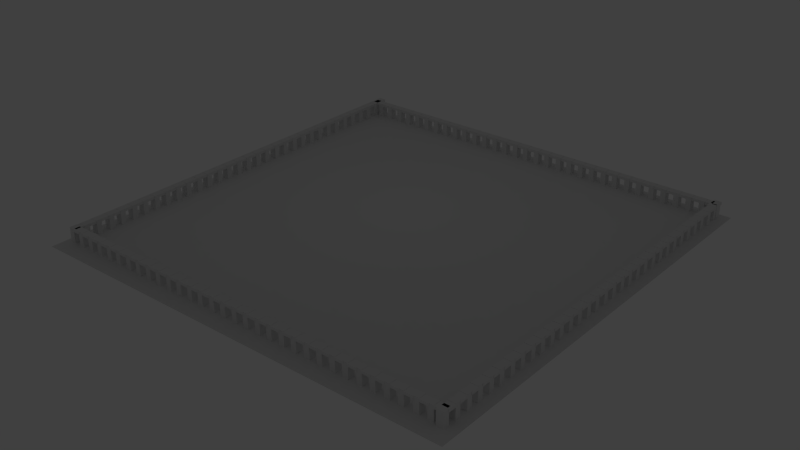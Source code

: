 # Source: simpleWelt.blend  (saved by Blender 2.71.0; exported with 4.5.12 LTS)
import bpy
from mathutils import Matrix  # noqa: F401  (used for matrix-valued properties, if any)

bpy.ops.wm.read_factory_settings(use_empty=True)
scene = bpy.context.scene
scene.name = 'Scene'

# ---- collections
col_collection_1 = bpy.data.collections.new('Collection 1'); scene.collection.children.link(col_collection_1)

# ---- world
world_world = bpy.data.worlds.new('World'); scene.world = world_world
world_world.color = (0.05088, 0.05088, 0.05088)
world_world.use_sun_shadow = False
world_world.sun_shadow_jitter_overblur = 0.0
world_world.cycles.sampling_method = 'MANUAL'
world_world.cycles.sample_map_resolution = 256

# ---- lights
light_lamp = bpy.data.lights.new('Lamp', 'POINT')
light_lamp.transmission_factor = 0.0
light_lamp.cutoff_distance = 30.0
light_lamp.energy = 100.0
light_lamp.shadow_buffer_clip_start = 1.001
light_lamp.shadow_soft_size = 0.1
light_lamp.shadow_maximum_resolution = 0.006
light_lamp.use_absolute_resolution = True
light_lamp.cycles.use_multiple_importance_sampling = False

# ---- meshes
me_plane = bpy.data.meshes.new('Plane')
me_plane.from_pydata([(-1.0, -1.0, 0.0), (1.0, -1.0, 0.0), (-1.0, 1.0, 0.0), (1.0, 1.0, 0.0)], [], [(0, 1, 3, 2)])
me_plane.use_remesh_preserve_volume = False
me_plane.use_remesh_preserve_attributes = False
me_plane.use_mirror_vertex_groups = False
me_plane.update()
me_cube_056 = bpy.data.meshes.new('Cube.056')
me_cube_056.from_pydata([(41.26, -1.0, -1.0), (41.26, -0.06317, -1.0), (41.96, -0.06317, -1.0), (41.96, -1.0, -1.0), (41.26, -1.0, 1.0), (41.26, -0.06317, 1.0), (41.96, -0.06317, 1.0), (41.96, -1.0, 1.0), (42.91, -1.0, -1.0), (42.91, -0.06317, -1.0), (43.61, -0.06317, -1.0), (43.61, -1.0, -1.0), (42.91, -1.0, 1.0), (42.91, -0.06317, 1.0), (43.61, -0.06317, 1.0), (43.61, -1.0, 1.0), (41.83, -1.051, 0.6132), (41.83, -0.1138, 0.6132), (43.05, -0.1138, 0.6132), (43.05, -1.051, 0.6132), (41.83, -1.051, 0.9593), (41.83, -0.1138, 0.9593), (43.05, -0.1138, 0.9593), (43.05, -1.051, 0.9593), (43.54, -1.051, 0.6132), (43.54, -0.1138, 0.6132), (44.76, -0.1138, 0.6132), (44.76, -1.051, 0.6132), (43.54, -1.051, 0.9593), (43.54, -0.1138, 0.9593), (44.76, -0.1138, 0.9593), (44.76, -1.051, 0.9593), (44.66, -1.0, -1.0), (44.66, -0.06317, -1.0), (45.36, -0.06317, -1.0), (45.36, -1.0, -1.0), (44.66, -1.0, 1.0), (44.66, -0.06317, 1.0), (45.36, -0.06317, 1.0), (45.36, -1.0, 1.0), (46.31, -1.0, -1.0), (46.31, -0.06317, -1.0), (47.01, -0.06317, -1.0), (47.01, -1.0, -1.0), (46.31, -1.0, 1.0), (46.31, -0.06317, 1.0), (47.01, -0.06317, 1.0), (47.01, -1.0, 1.0), (46.93, -1.051, 0.6132), (46.93, -0.1138, 0.6132), (48.16, -0.1138, 0.6132), (48.16, -1.051, 0.6132), (46.93, -1.051, 0.9593), (46.93, -0.1138, 0.9593), (48.16, -0.1138, 0.9593), (48.16, -1.051, 0.9593), (45.23, -1.051, 0.6132), (45.23, -0.1138, 0.6132), (46.45, -0.1138, 0.6132), (46.45, -1.051, 0.6132), (45.23, -1.051, 0.9593), (45.23, -0.1138, 0.9593), (46.45, -0.1138, 0.9593), (46.45, -1.051, 0.9593), (48.06, -1.0, -1.0), (48.06, -0.06317, -1.0), (48.76, -0.06317, -1.0), (48.76, -1.0, -1.0), (48.06, -1.0, 1.0), (48.06, -0.06317, 1.0), (48.76, -0.06317, 1.0), (48.76, -1.0, 1.0), (49.71, -1.0, -1.0), (49.71, -0.06317, -1.0), (50.41, -0.06317, -1.0), (50.41, -1.0, -1.0), (49.71, -1.0, 1.0), (49.71, -0.06317, 1.0), (50.41, -0.06317, 1.0), (50.41, -1.0, 1.0), (50.34, -1.051, 0.6132), (50.34, -0.1138, 0.6132), (51.56, -0.1138, 0.6132), (51.56, -1.051, 0.6132), (50.34, -1.051, 0.9593), (50.34, -0.1138, 0.9593), (51.56, -0.1138, 0.9593), (51.56, -1.051, 0.9593), (48.63, -1.051, 0.6132), (48.63, -0.1138, 0.6132), (49.85, -0.1138, 0.6132), (49.85, -1.051, 0.6132), (48.63, -1.051, 0.9593), (48.63, -0.1138, 0.9593), (49.85, -0.1138, 0.9593), (49.85, -1.051, 0.9593), (51.51, -1.0, -1.0), (51.51, -0.06317, -1.0), (52.21, -0.06317, -1.0), (52.21, -1.0, -1.0), (51.51, -1.0, 1.0), (51.51, -0.06317, 1.0), (52.21, -0.06317, 1.0), (52.21, -1.0, 1.0), (53.16, -1.0, -1.0), (53.16, -0.06317, -1.0), (53.86, -0.06317, -1.0), (53.86, -1.0, -1.0), (53.16, -1.0, 1.0), (53.16, -0.06317, 1.0), (53.86, -0.06317, 1.0), (53.86, -1.0, 1.0), (53.79, -1.051, 0.6132), (53.79, -0.1138, 0.6132), (55.01, -0.1138, 0.6132), (55.01, -1.051, 0.6132), (53.79, -1.051, 0.9593), (53.79, -0.1138, 0.9593), (55.01, -0.1138, 0.9593), (55.01, -1.051, 0.9593), (52.09, -1.051, 0.6132), (52.09, -0.1138, 0.6132), (53.31, -0.1138, 0.6132), (53.31, -1.051, 0.6132), (52.09, -1.051, 0.9593), (52.09, -0.1138, 0.9593), (53.31, -0.1138, 0.9593), (53.31, -1.051, 0.9593), (27.64, -1.0, -1.0), (27.64, -0.06317, -1.0), (28.34, -0.06317, -1.0), (28.34, -1.0, -1.0), (27.64, -1.0, 1.0), (27.64, -0.06317, 1.0), (28.34, -0.06317, 1.0), (28.34, -1.0, 1.0), (29.29, -1.0, -1.0), (29.29, -0.06317, -1.0), (29.99, -0.06317, -1.0), (29.99, -1.0, -1.0), (29.29, -1.0, 1.0), (29.29, -0.06317, 1.0), (29.99, -0.06317, 1.0), (29.99, -1.0, 1.0), (29.91, -1.051, 0.6132), (29.91, -0.1138, 0.6132), (31.14, -0.1138, 0.6132), (31.14, -1.051, 0.6132), (29.91, -1.051, 0.9593), (29.91, -0.1138, 0.9593), (31.14, -0.1138, 0.9593), (31.14, -1.051, 0.9593), (31.04, -1.0, -1.0), (31.04, -0.06317, -1.0), (31.74, -0.06317, -1.0), (31.74, -1.0, -1.0), (31.04, -1.0, 1.0), (31.04, -0.06317, 1.0), (31.74, -0.06317, 1.0), (31.74, -1.0, 1.0), (28.21, -1.051, 0.6132), (28.21, -0.1138, 0.6132), (29.43, -0.1138, 0.6132), (29.43, -1.051, 0.6132), (28.21, -1.051, 0.9593), (28.21, -0.1138, 0.9593), (29.43, -0.1138, 0.9593), (29.43, -1.051, 0.9593), (32.69, -1.0, -1.0), (32.69, -0.06317, -1.0), (33.38, -0.06317, -1.0), (33.38, -1.0, -1.0), (32.69, -1.0, 1.0), (32.69, -0.06317, 1.0), (33.38, -0.06317, 1.0), (33.38, -1.0, 1.0), (33.31, -1.051, 0.6132), (33.31, -0.1138, 0.6132), (34.54, -0.1138, 0.6132), (34.54, -1.051, 0.6132), (33.31, -1.051, 0.9593), (33.31, -0.1138, 0.9593), (34.54, -0.1138, 0.9593), (34.54, -1.051, 0.9593), (31.61, -1.051, 0.6132), (31.61, -0.1138, 0.6132), (32.83, -0.1138, 0.6132), (32.83, -1.051, 0.6132), (31.61, -1.051, 0.9593), (31.61, -0.1138, 0.9593), (32.83, -0.1138, 0.9593), (32.83, -1.051, 0.9593), (34.44, -1.0, -1.0), (34.44, -0.06317, -1.0), (35.14, -0.06317, -1.0), (35.14, -1.0, -1.0), (34.44, -1.0, 1.0), (34.44, -0.06317, 1.0), (35.14, -0.06317, 1.0), (35.14, -1.0, 1.0), (36.09, -1.0, -1.0), (36.09, -0.06317, -1.0), (36.79, -0.06317, -1.0), (36.79, -1.0, -1.0), (36.09, -1.0, 1.0), (36.09, -0.06317, 1.0), (36.79, -0.06317, 1.0), (36.79, -1.0, 1.0), (36.71, -1.051, 0.6132), (36.71, -0.1138, 0.6132), (37.94, -0.1138, 0.6132), (37.94, -1.051, 0.6132), (36.71, -1.051, 0.9593), (36.71, -0.1138, 0.9593), (37.94, -0.1138, 0.9593), (37.94, -1.051, 0.9593), (35.01, -1.051, 0.6132), (35.01, -0.1138, 0.6132), (36.23, -0.1138, 0.6132), (36.23, -1.051, 0.6132), (35.01, -1.051, 0.9593), (35.01, -0.1138, 0.9593), (36.23, -0.1138, 0.9593), (36.23, -1.051, 0.9593), (37.89, -1.0, -1.0), (37.89, -0.06317, -1.0), (38.59, -0.06317, -1.0), (38.59, -1.0, -1.0), (37.89, -1.0, 1.0), (37.89, -0.06317, 1.0), (38.59, -0.06317, 1.0), (38.59, -1.0, 1.0), (39.54, -1.0, -1.0), (39.54, -0.06317, -1.0), (40.24, -0.06317, -1.0), (40.24, -1.0, -1.0), (39.54, -1.0, 1.0), (39.54, -0.06317, 1.0), (40.24, -0.06317, 1.0), (40.24, -1.0, 1.0), (40.17, -1.051, 0.6132), (40.17, -0.1138, 0.6132), (41.39, -0.1138, 0.6132), (41.39, -1.051, 0.6132), (40.17, -1.051, 0.9593), (40.17, -0.1138, 0.9593), (41.39, -0.1138, 0.9593), (41.39, -1.051, 0.9593), (38.46, -1.051, 0.6132), (38.46, -0.1138, 0.6132), (39.69, -0.1138, 0.6132), (39.69, -1.051, 0.6132), (38.46, -1.051, 0.9593), (38.46, -0.1138, 0.9593), (39.69, -0.1138, 0.9593), (39.69, -1.051, 0.9593), (13.98, -1.0, -1.0), (13.98, -0.06317, -1.0), (14.68, -0.06317, -1.0), (14.68, -1.0, -1.0), (13.98, -1.0, 1.0), (13.98, -0.06317, 1.0), (14.68, -0.06317, 1.0), (14.68, -1.0, 1.0), (15.63, -1.0, -1.0), (15.63, -0.06317, -1.0), (16.33, -0.06317, -1.0), (16.33, -1.0, -1.0), (15.63, -1.0, 1.0), (15.63, -0.06317, 1.0), (16.33, -0.06317, 1.0), (16.33, -1.0, 1.0), (16.26, -1.051, 0.6132), (16.26, -0.1138, 0.6132), (17.48, -0.1138, 0.6132), (17.48, -1.051, 0.6132), (16.26, -1.051, 0.9593), (16.26, -0.1138, 0.9593), (17.48, -0.1138, 0.9593), (17.48, -1.051, 0.9593), (17.38, -1.0, -1.0), (17.38, -0.06317, -1.0), (18.08, -0.06317, -1.0), (18.08, -1.0, -1.0), (17.38, -1.0, 1.0), (17.38, -0.06317, 1.0), (18.08, -0.06317, 1.0), (18.08, -1.0, 1.0), (14.56, -1.051, 0.6132), (14.56, -0.1138, 0.6132), (15.78, -0.1138, 0.6132), (15.78, -1.051, 0.6132), (14.56, -1.051, 0.9593), (14.56, -0.1138, 0.9593), (15.78, -0.1138, 0.9593), (15.78, -1.051, 0.9593), (19.03, -1.0, -1.0), (19.03, -0.06317, -1.0), (19.73, -0.06317, -1.0), (19.73, -1.0, -1.0), (19.03, -1.0, 1.0), (19.03, -0.06317, 1.0), (19.73, -0.06317, 1.0), (19.73, -1.0, 1.0), (19.66, -1.051, 0.6132), (19.66, -0.1138, 0.6132), (20.88, -0.1138, 0.6132), (20.88, -1.051, 0.6132), (19.66, -1.051, 0.9593), (19.66, -0.1138, 0.9593), (20.88, -0.1138, 0.9593), (20.88, -1.051, 0.9593), (17.95, -1.051, 0.6132), (17.95, -0.1138, 0.6132), (19.18, -0.1138, 0.6132), (19.18, -1.051, 0.6132), (17.95, -1.051, 0.9593), (17.95, -0.1138, 0.9593), (19.18, -0.1138, 0.9593), (19.18, -1.051, 0.9593), (20.78, -1.0, -1.0), (20.78, -0.06317, -1.0), (21.48, -0.06317, -1.0), (21.48, -1.0, -1.0), (20.78, -1.0, 1.0), (20.78, -0.06317, 1.0), (21.48, -0.06317, 1.0), (21.48, -1.0, 1.0), (22.43, -1.0, -1.0), (22.43, -0.06317, -1.0), (23.13, -0.06317, -1.0), (23.13, -1.0, -1.0), (22.43, -1.0, 1.0), (22.43, -0.06317, 1.0), (23.13, -0.06317, 1.0), (23.13, -1.0, 1.0), (23.06, -1.051, 0.6132), (23.06, -0.1138, 0.6132), (24.28, -0.1138, 0.6132), (24.28, -1.051, 0.6132), (23.06, -1.051, 0.9593), (23.06, -0.1138, 0.9593), (24.28, -0.1138, 0.9593), (24.28, -1.051, 0.9593), (21.36, -1.051, 0.6132), (21.36, -0.1138, 0.6132), (22.58, -0.1138, 0.6132), (22.58, -1.051, 0.6132), (21.36, -1.051, 0.9593), (21.36, -0.1138, 0.9593), (22.58, -0.1138, 0.9593), (22.58, -1.051, 0.9593), (24.24, -1.0, -1.0), (24.24, -0.06317, -1.0), (24.94, -0.06317, -1.0), (24.94, -1.0, -1.0), (24.24, -1.0, 1.0), (24.24, -0.06317, 1.0), (24.94, -0.06317, 1.0), (24.94, -1.0, 1.0), (25.89, -1.0, -1.0), (25.89, -0.06317, -1.0), (26.59, -0.06317, -1.0), (26.59, -1.0, -1.0), (25.89, -1.0, 1.0), (25.89, -0.06317, 1.0), (26.59, -0.06317, 1.0), (26.59, -1.0, 1.0), (26.51, -1.051, 0.6132), (26.51, -0.1138, 0.6132), (27.74, -0.1138, 0.6132), (27.74, -1.051, 0.6132), (26.51, -1.051, 0.9593), (26.51, -0.1138, 0.9593), (27.74, -0.1138, 0.9593), (27.74, -1.051, 0.9593), (24.81, -1.051, 0.6132), (24.81, -0.1138, 0.6132), (26.03, -0.1138, 0.6132), (26.03, -1.051, 0.6132), (24.81, -1.051, 0.9593), (24.81, -0.1138, 0.9593), (26.03, -0.1138, 0.9593), (26.03, -1.051, 0.9593), (0.3015, -1.0, -1.0), (0.3015, -0.06317, -1.0), (1.0, -0.06317, -1.0), (1.0, -1.0, -1.0), (0.3015, -1.0, 1.0), (0.3015, -0.06317, 1.0), (1.0, -0.06317, 1.0), (1.0, -1.0, 1.0), (1.951, -1.0, -1.0), (1.951, -0.06317, -1.0), (2.649, -0.06317, -1.0), (2.649, -1.0, -1.0), (1.951, -1.0, 1.0), (1.951, -0.06317, 1.0), (2.649, -0.06317, 1.0), (2.649, -1.0, 1.0), (2.577, -1.051, 0.6132), (2.577, -0.1138, 0.6132), (3.801, -0.1138, 0.6132), (3.801, -1.051, 0.6132), (2.577, -1.051, 0.9593), (2.577, -0.1138, 0.9593), (3.801, -0.1138, 0.9593), (3.801, -1.051, 0.9593), (3.7, -1.0, -1.0), (3.7, -0.06317, -1.0), (4.398, -0.06317, -1.0), (4.398, -1.0, -1.0), (3.7, -1.0, 1.0), (3.7, -0.06317, 1.0), (4.398, -0.06317, 1.0), (4.398, -1.0, 1.0), (0.8726, -1.051, 0.6132), (0.8726, -0.1138, 0.6132), (2.096, -0.1138, 0.6132), (2.096, -1.051, 0.6132), (0.8726, -1.051, 0.9593), (0.8726, -0.1138, 0.9593), (2.096, -0.1138, 0.9593), (2.096, -1.051, 0.9593), (5.349, -1.0, -1.0), (5.349, -0.06317, -1.0), (6.047, -0.06317, -1.0), (6.047, -1.0, -1.0), (5.349, -1.0, 1.0), (5.349, -0.06317, 1.0), (6.047, -0.06317, 1.0), (6.047, -1.0, 1.0), (5.975, -1.051, 0.6132), (5.975, -0.1138, 0.6132), (7.199, -0.1138, 0.6132), (7.199, -1.051, 0.6132), (5.975, -1.051, 0.9593), (5.975, -0.1138, 0.9593), (7.199, -0.1138, 0.9593), (7.199, -1.051, 0.9593), (4.271, -1.051, 0.6132), (4.271, -0.1138, 0.6132), (5.495, -0.1138, 0.6132), (5.495, -1.051, 0.6132), (4.271, -1.051, 0.9593), (4.271, -0.1138, 0.9593), (5.495, -0.1138, 0.9593), (5.495, -1.051, 0.9593), (7.101, -1.0, -1.0), (7.101, -0.06317, -1.0), (7.8, -0.06317, -1.0), (7.8, -1.0, -1.0), (7.101, -1.0, 1.0), (7.101, -0.06317, 1.0), (7.8, -0.06317, 1.0), (7.8, -1.0, 1.0), (8.751, -1.0, -1.0), (8.751, -0.06317, -1.0), (9.449, -0.06317, -1.0), (9.449, -1.0, -1.0), (8.751, -1.0, 1.0), (8.751, -0.06317, 1.0), (9.449, -0.06317, 1.0), (9.449, -1.0, 1.0), (9.377, -1.051, 0.6132), (9.377, -0.1138, 0.6132), (10.6, -0.1138, 0.6132), (10.6, -1.051, 0.6132), (9.377, -1.051, 0.9593), (9.377, -0.1138, 0.9593), (10.6, -0.1138, 0.9593), (10.6, -1.051, 0.9593), (7.673, -1.051, 0.6132), (7.673, -0.1138, 0.6132), (8.896, -0.1138, 0.6132), (8.896, -1.051, 0.6132), (7.673, -1.051, 0.9593), (7.673, -0.1138, 0.9593), (8.896, -0.1138, 0.9593), (8.896, -1.051, 0.9593), (10.56, -1.0, -1.0), (10.56, -0.06317, -1.0), (11.25, -0.06317, -1.0), (11.25, -1.0, -1.0), (10.56, -1.0, 1.0), (10.56, -0.06317, 1.0), (11.25, -0.06317, 1.0), (11.25, -1.0, 1.0), (12.21, -1.0, -1.0), (12.21, -0.06317, -1.0), (12.9, -0.06317, -1.0), (12.9, -1.0, -1.0), (12.21, -1.0, 1.0), (12.21, -0.06317, 1.0), (12.9, -0.06317, 1.0), (12.9, -1.0, 1.0), (12.83, -1.051, 0.6132), (12.83, -0.1138, 0.6132), (14.06, -0.1138, 0.6132), (14.06, -1.051, 0.6132), (12.83, -1.051, 0.9593), (12.83, -0.1138, 0.9593), (14.06, -0.1138, 0.9593), (14.06, -1.051, 0.9593), (11.13, -1.051, 0.6132), (11.13, -0.1138, 0.6132), (12.35, -0.1138, 0.6132), (12.35, -1.051, 0.6132), (11.13, -1.051, 0.9593), (11.13, -0.1138, 0.9593), (12.35, -0.1138, 0.9593), (12.35, -1.051, 0.9593)], [], [(4, 5, 1, 0), (5, 6, 2, 1), (6, 7, 3, 2), (7, 4, 0, 3), (0, 1, 2, 3), (7, 6, 5, 4), (12, 13, 9, 8), (13, 14, 10, 9), (14, 15, 11, 10), (15, 12, 8, 11), (8, 9, 10, 11), (15, 14, 13, 12), (20, 21, 17, 16), (21, 22, 18, 17), (22, 23, 19, 18), (23, 20, 16, 19), (16, 17, 18, 19), (23, 22, 21, 20), (28, 29, 25, 24), (29, 30, 26, 25), (30, 31, 27, 26), (31, 28, 24, 27), (24, 25, 26, 27), (31, 30, 29, 28), (36, 37, 33, 32), (37, 38, 34, 33), (38, 39, 35, 34), (39, 36, 32, 35), (32, 33, 34, 35), (39, 38, 37, 36), (44, 45, 41, 40), (45, 46, 42, 41), (46, 47, 43, 42), (47, 44, 40, 43), (40, 41, 42, 43), (47, 46, 45, 44), (52, 53, 49, 48), (53, 54, 50, 49), (54, 55, 51, 50), (55, 52, 48, 51), (48, 49, 50, 51), (55, 54, 53, 52), (60, 61, 57, 56), (61, 62, 58, 57), (62, 63, 59, 58), (63, 60, 56, 59), (56, 57, 58, 59), (63, 62, 61, 60), (68, 69, 65, 64), (69, 70, 66, 65), (70, 71, 67, 66), (71, 68, 64, 67), (64, 65, 66, 67), (71, 70, 69, 68), (76, 77, 73, 72), (77, 78, 74, 73), (78, 79, 75, 74), (79, 76, 72, 75), (72, 73, 74, 75), (79, 78, 77, 76), (84, 85, 81, 80), (85, 86, 82, 81), (86, 87, 83, 82), (87, 84, 80, 83), (80, 81, 82, 83), (87, 86, 85, 84), (92, 93, 89, 88), (93, 94, 90, 89), (94, 95, 91, 90), (95, 92, 88, 91), (88, 89, 90, 91), (95, 94, 93, 92), (100, 101, 97, 96), (101, 102, 98, 97), (102, 103, 99, 98), (103, 100, 96, 99), (96, 97, 98, 99), (103, 102, 101, 100), (108, 109, 105, 104), (109, 110, 106, 105), (110, 111, 107, 106), (111, 108, 104, 107), (104, 105, 106, 107), (111, 110, 109, 108), (116, 117, 113, 112), (117, 118, 114, 113), (118, 119, 115, 114), (119, 116, 112, 115), (112, 113, 114, 115), (119, 118, 117, 116), (124, 125, 121, 120), (125, 126, 122, 121), (126, 127, 123, 122), (127, 124, 120, 123), (120, 121, 122, 123), (127, 126, 125, 124), (132, 133, 129, 128), (133, 134, 130, 129), (134, 135, 131, 130), (135, 132, 128, 131), (128, 129, 130, 131), (135, 134, 133, 132), (140, 141, 137, 136), (141, 142, 138, 137), (142, 143, 139, 138), (143, 140, 136, 139), (136, 137, 138, 139), (143, 142, 141, 140), (148, 149, 145, 144), (149, 150, 146, 145), (150, 151, 147, 146), (151, 148, 144, 147), (144, 145, 146, 147), (151, 150, 149, 148), (156, 157, 153, 152), (157, 158, 154, 153), (158, 159, 155, 154), (159, 156, 152, 155), (152, 153, 154, 155), (159, 158, 157, 156), (164, 165, 161, 160), (165, 166, 162, 161), (166, 167, 163, 162), (167, 164, 160, 163), (160, 161, 162, 163), (167, 166, 165, 164), (172, 173, 169, 168), (173, 174, 170, 169), (174, 175, 171, 170), (175, 172, 168, 171), (168, 169, 170, 171), (175, 174, 173, 172), (180, 181, 177, 176), (181, 182, 178, 177), (182, 183, 179, 178), (183, 180, 176, 179), (176, 177, 178, 179), (183, 182, 181, 180), (188, 189, 185, 184), (189, 190, 186, 185), (190, 191, 187, 186), (191, 188, 184, 187), (184, 185, 186, 187), (191, 190, 189, 188), (196, 197, 193, 192), (197, 198, 194, 193), (198, 199, 195, 194), (199, 196, 192, 195), (192, 193, 194, 195), (199, 198, 197, 196), (204, 205, 201, 200), (205, 206, 202, 201), (206, 207, 203, 202), (207, 204, 200, 203), (200, 201, 202, 203), (207, 206, 205, 204), (212, 213, 209, 208), (213, 214, 210, 209), (214, 215, 211, 210), (215, 212, 208, 211), (208, 209, 210, 211), (215, 214, 213, 212), (220, 221, 217, 216), (221, 222, 218, 217), (222, 223, 219, 218), (223, 220, 216, 219), (216, 217, 218, 219), (223, 222, 221, 220), (228, 229, 225, 224), (229, 230, 226, 225), (230, 231, 227, 226), (231, 228, 224, 227), (224, 225, 226, 227), (231, 230, 229, 228), (236, 237, 233, 232), (237, 238, 234, 233), (238, 239, 235, 234), (239, 236, 232, 235), (232, 233, 234, 235), (239, 238, 237, 236), (244, 245, 241, 240), (245, 246, 242, 241), (246, 247, 243, 242), (247, 244, 240, 243), (240, 241, 242, 243), (247, 246, 245, 244), (252, 253, 249, 248), (253, 254, 250, 249), (254, 255, 251, 250), (255, 252, 248, 251), (248, 249, 250, 251), (255, 254, 253, 252), (260, 261, 257, 256), (261, 262, 258, 257), (262, 263, 259, 258), (263, 260, 256, 259), (256, 257, 258, 259), (263, 262, 261, 260), (268, 269, 265, 264), (269, 270, 266, 265), (270, 271, 267, 266), (271, 268, 264, 267), (264, 265, 266, 267), (271, 270, 269, 268), (276, 277, 273, 272), (277, 278, 274, 273), (278, 279, 275, 274), (279, 276, 272, 275), (272, 273, 274, 275), (279, 278, 277, 276), (284, 285, 281, 280), (285, 286, 282, 281), (286, 287, 283, 282), (287, 284, 280, 283), (280, 281, 282, 283), (287, 286, 285, 284), (292, 293, 289, 288), (293, 294, 290, 289), (294, 295, 291, 290), (295, 292, 288, 291), (288, 289, 290, 291), (295, 294, 293, 292), (300, 301, 297, 296), (301, 302, 298, 297), (302, 303, 299, 298), (303, 300, 296, 299), (296, 297, 298, 299), (303, 302, 301, 300), (308, 309, 305, 304), (309, 310, 306, 305), (310, 311, 307, 306), (311, 308, 304, 307), (304, 305, 306, 307), (311, 310, 309, 308), (316, 317, 313, 312), (317, 318, 314, 313), (318, 319, 315, 314), (319, 316, 312, 315), (312, 313, 314, 315), (319, 318, 317, 316), (324, 325, 321, 320), (325, 326, 322, 321), (326, 327, 323, 322), (327, 324, 320, 323), (320, 321, 322, 323), (327, 326, 325, 324), (332, 333, 329, 328), (333, 334, 330, 329), (334, 335, 331, 330), (335, 332, 328, 331), (328, 329, 330, 331), (335, 334, 333, 332), (340, 341, 337, 336), (341, 342, 338, 337), (342, 343, 339, 338), (343, 340, 336, 339), (336, 337, 338, 339), (343, 342, 341, 340), (348, 349, 345, 344), (349, 350, 346, 345), (350, 351, 347, 346), (351, 348, 344, 347), (344, 345, 346, 347), (351, 350, 349, 348), (356, 357, 353, 352), (357, 358, 354, 353), (358, 359, 355, 354), (359, 356, 352, 355), (352, 353, 354, 355), (359, 358, 357, 356), (364, 365, 361, 360), (365, 366, 362, 361), (366, 367, 363, 362), (367, 364, 360, 363), (360, 361, 362, 363), (367, 366, 365, 364), (372, 373, 369, 368), (373, 374, 370, 369), (374, 375, 371, 370), (375, 372, 368, 371), (368, 369, 370, 371), (375, 374, 373, 372), (380, 381, 377, 376), (381, 382, 378, 377), (382, 383, 379, 378), (383, 380, 376, 379), (376, 377, 378, 379), (383, 382, 381, 380), (388, 389, 385, 384), (389, 390, 386, 385), (390, 391, 387, 386), (391, 388, 384, 387), (384, 385, 386, 387), (391, 390, 389, 388), (396, 397, 393, 392), (397, 398, 394, 393), (398, 399, 395, 394), (399, 396, 392, 395), (392, 393, 394, 395), (399, 398, 397, 396), (404, 405, 401, 400), (405, 406, 402, 401), (406, 407, 403, 402), (407, 404, 400, 403), (400, 401, 402, 403), (407, 406, 405, 404), (412, 413, 409, 408), (413, 414, 410, 409), (414, 415, 411, 410), (415, 412, 408, 411), (408, 409, 410, 411), (415, 414, 413, 412), (420, 421, 417, 416), (421, 422, 418, 417), (422, 423, 419, 418), (423, 420, 416, 419), (416, 417, 418, 419), (423, 422, 421, 420), (428, 429, 425, 424), (429, 430, 426, 425), (430, 431, 427, 426), (431, 428, 424, 427), (424, 425, 426, 427), (431, 430, 429, 428), (436, 437, 433, 432), (437, 438, 434, 433), (438, 439, 435, 434), (439, 436, 432, 435), (432, 433, 434, 435), (439, 438, 437, 436), (444, 445, 441, 440), (445, 446, 442, 441), (446, 447, 443, 442), (447, 444, 440, 443), (440, 441, 442, 443), (447, 446, 445, 444), (452, 453, 449, 448), (453, 454, 450, 449), (454, 455, 451, 450), (455, 452, 448, 451), (448, 449, 450, 451), (455, 454, 453, 452), (460, 461, 457, 456), (461, 462, 458, 457), (462, 463, 459, 458), (463, 460, 456, 459), (456, 457, 458, 459), (463, 462, 461, 460), (468, 469, 465, 464), (469, 470, 466, 465), (470, 471, 467, 466), (471, 468, 464, 467), (464, 465, 466, 467), (471, 470, 469, 468), (476, 477, 473, 472), (477, 478, 474, 473), (478, 479, 475, 474), (479, 476, 472, 475), (472, 473, 474, 475), (479, 478, 477, 476), (484, 485, 481, 480), (485, 486, 482, 481), (486, 487, 483, 482), (487, 484, 480, 483), (480, 481, 482, 483), (487, 486, 485, 484), (492, 493, 489, 488), (493, 494, 490, 489), (494, 495, 491, 490), (495, 492, 488, 491), (488, 489, 490, 491), (495, 494, 493, 492), (500, 501, 497, 496), (501, 502, 498, 497), (502, 503, 499, 498), (503, 500, 496, 499), (496, 497, 498, 499), (503, 502, 501, 500), (508, 509, 505, 504), (509, 510, 506, 505), (510, 511, 507, 506), (511, 508, 504, 507), (504, 505, 506, 507), (511, 510, 509, 508)])
me_cube_056.use_remesh_preserve_volume = False
me_cube_056.use_remesh_preserve_attributes = False
me_cube_056.use_mirror_vertex_groups = False
me_cube_056.update()
me_cube_072 = bpy.data.meshes.new('Cube.072')
me_cube_072.from_pydata([(41.26, -1.0, -1.0), (41.26, -0.06317, -1.0), (41.96, -0.06317, -1.0), (41.96, -1.0, -1.0), (41.26, -1.0, 1.0), (41.26, -0.06317, 1.0), (41.96, -0.06317, 1.0), (41.96, -1.0, 1.0), (42.91, -1.0, -1.0), (42.91, -0.06317, -1.0), (43.61, -0.06317, -1.0), (43.61, -1.0, -1.0), (42.91, -1.0, 1.0), (42.91, -0.06317, 1.0), (43.61, -0.06317, 1.0), (43.61, -1.0, 1.0), (41.83, -1.051, 0.6132), (41.83, -0.1138, 0.6132), (43.05, -0.1138, 0.6132), (43.05, -1.051, 0.6132), (41.83, -1.051, 0.9593), (41.83, -0.1138, 0.9593), (43.05, -0.1138, 0.9593), (43.05, -1.051, 0.9593), (43.54, -1.051, 0.6132), (43.54, -0.1138, 0.6132), (44.76, -0.1138, 0.6132), (44.76, -1.051, 0.6132), (43.54, -1.051, 0.9593), (43.54, -0.1138, 0.9593), (44.76, -0.1138, 0.9593), (44.76, -1.051, 0.9593), (44.66, -1.0, -1.0), (44.66, -0.06317, -1.0), (45.36, -0.06317, -1.0), (45.36, -1.0, -1.0), (44.66, -1.0, 1.0), (44.66, -0.06317, 1.0), (45.36, -0.06317, 1.0), (45.36, -1.0, 1.0), (46.31, -1.0, -1.0), (46.31, -0.06317, -1.0), (47.01, -0.06317, -1.0), (47.01, -1.0, -1.0), (46.31, -1.0, 1.0), (46.31, -0.06317, 1.0), (47.01, -0.06317, 1.0), (47.01, -1.0, 1.0), (46.93, -1.051, 0.6132), (46.93, -0.1138, 0.6132), (48.16, -0.1138, 0.6132), (48.16, -1.051, 0.6132), (46.93, -1.051, 0.9593), (46.93, -0.1138, 0.9593), (48.16, -0.1138, 0.9593), (48.16, -1.051, 0.9593), (45.23, -1.051, 0.6132), (45.23, -0.1138, 0.6132), (46.45, -0.1138, 0.6132), (46.45, -1.051, 0.6132), (45.23, -1.051, 0.9593), (45.23, -0.1138, 0.9593), (46.45, -0.1138, 0.9593), (46.45, -1.051, 0.9593), (48.06, -1.0, -1.0), (48.06, -0.06317, -1.0), (48.76, -0.06317, -1.0), (48.76, -1.0, -1.0), (48.06, -1.0, 1.0), (48.06, -0.06317, 1.0), (48.76, -0.06317, 1.0), (48.76, -1.0, 1.0), (49.71, -1.0, -1.0), (49.71, -0.06317, -1.0), (50.41, -0.06317, -1.0), (50.41, -1.0, -1.0), (49.71, -1.0, 1.0), (49.71, -0.06317, 1.0), (50.41, -0.06317, 1.0), (50.41, -1.0, 1.0), (50.34, -1.051, 0.6132), (50.34, -0.1138, 0.6132), (51.56, -0.1138, 0.6132), (51.56, -1.051, 0.6132), (50.34, -1.051, 0.9593), (50.34, -0.1138, 0.9593), (51.56, -0.1138, 0.9593), (51.56, -1.051, 0.9593), (48.63, -1.051, 0.6132), (48.63, -0.1138, 0.6132), (49.85, -0.1138, 0.6132), (49.85, -1.051, 0.6132), (48.63, -1.051, 0.9593), (48.63, -0.1138, 0.9593), (49.85, -0.1138, 0.9593), (49.85, -1.051, 0.9593), (51.51, -1.0, -1.0), (51.51, -0.06317, -1.0), (52.21, -0.06317, -1.0), (52.21, -1.0, -1.0), (51.51, -1.0, 1.0), (51.51, -0.06317, 1.0), (52.21, -0.06317, 1.0), (52.21, -1.0, 1.0), (53.16, -1.0, -1.0), (53.16, -0.06317, -1.0), (53.86, -0.06317, -1.0), (53.86, -1.0, -1.0), (53.16, -1.0, 1.0), (53.16, -0.06317, 1.0), (53.86, -0.06317, 1.0), (53.86, -1.0, 1.0), (53.79, -1.051, 0.6132), (53.79, -0.1138, 0.6132), (55.01, -0.1138, 0.6132), (55.01, -1.051, 0.6132), (53.79, -1.051, 0.9593), (53.79, -0.1138, 0.9593), (55.01, -0.1138, 0.9593), (55.01, -1.051, 0.9593), (52.09, -1.051, 0.6132), (52.09, -0.1138, 0.6132), (53.31, -0.1138, 0.6132), (53.31, -1.051, 0.6132), (52.09, -1.051, 0.9593), (52.09, -0.1138, 0.9593), (53.31, -0.1138, 0.9593), (53.31, -1.051, 0.9593), (27.64, -1.0, -1.0), (27.64, -0.06317, -1.0), (28.34, -0.06317, -1.0), (28.34, -1.0, -1.0), (27.64, -1.0, 1.0), (27.64, -0.06317, 1.0), (28.34, -0.06317, 1.0), (28.34, -1.0, 1.0), (29.29, -1.0, -1.0), (29.29, -0.06317, -1.0), (29.99, -0.06317, -1.0), (29.99, -1.0, -1.0), (29.29, -1.0, 1.0), (29.29, -0.06317, 1.0), (29.99, -0.06317, 1.0), (29.99, -1.0, 1.0), (29.91, -1.051, 0.6132), (29.91, -0.1138, 0.6132), (31.14, -0.1138, 0.6132), (31.14, -1.051, 0.6132), (29.91, -1.051, 0.9593), (29.91, -0.1138, 0.9593), (31.14, -0.1138, 0.9593), (31.14, -1.051, 0.9593), (31.04, -1.0, -1.0), (31.04, -0.06317, -1.0), (31.74, -0.06317, -1.0), (31.74, -1.0, -1.0), (31.04, -1.0, 1.0), (31.04, -0.06317, 1.0), (31.74, -0.06317, 1.0), (31.74, -1.0, 1.0), (28.21, -1.051, 0.6132), (28.21, -0.1138, 0.6132), (29.43, -0.1138, 0.6132), (29.43, -1.051, 0.6132), (28.21, -1.051, 0.9593), (28.21, -0.1138, 0.9593), (29.43, -0.1138, 0.9593), (29.43, -1.051, 0.9593), (32.69, -1.0, -1.0), (32.69, -0.06317, -1.0), (33.38, -0.06317, -1.0), (33.38, -1.0, -1.0), (32.69, -1.0, 1.0), (32.69, -0.06317, 1.0), (33.38, -0.06317, 1.0), (33.38, -1.0, 1.0), (33.31, -1.051, 0.6132), (33.31, -0.1138, 0.6132), (34.54, -0.1138, 0.6132), (34.54, -1.051, 0.6132), (33.31, -1.051, 0.9593), (33.31, -0.1138, 0.9593), (34.54, -0.1138, 0.9593), (34.54, -1.051, 0.9593), (31.61, -1.051, 0.6132), (31.61, -0.1138, 0.6132), (32.83, -0.1138, 0.6132), (32.83, -1.051, 0.6132), (31.61, -1.051, 0.9593), (31.61, -0.1138, 0.9593), (32.83, -0.1138, 0.9593), (32.83, -1.051, 0.9593), (34.44, -1.0, -1.0), (34.44, -0.06317, -1.0), (35.14, -0.06317, -1.0), (35.14, -1.0, -1.0), (34.44, -1.0, 1.0), (34.44, -0.06317, 1.0), (35.14, -0.06317, 1.0), (35.14, -1.0, 1.0), (36.09, -1.0, -1.0), (36.09, -0.06317, -1.0), (36.79, -0.06317, -1.0), (36.79, -1.0, -1.0), (36.09, -1.0, 1.0), (36.09, -0.06317, 1.0), (36.79, -0.06317, 1.0), (36.79, -1.0, 1.0), (36.71, -1.051, 0.6132), (36.71, -0.1138, 0.6132), (37.94, -0.1138, 0.6132), (37.94, -1.051, 0.6132), (36.71, -1.051, 0.9593), (36.71, -0.1138, 0.9593), (37.94, -0.1138, 0.9593), (37.94, -1.051, 0.9593), (35.01, -1.051, 0.6132), (35.01, -0.1138, 0.6132), (36.23, -0.1138, 0.6132), (36.23, -1.051, 0.6132), (35.01, -1.051, 0.9593), (35.01, -0.1138, 0.9593), (36.23, -0.1138, 0.9593), (36.23, -1.051, 0.9593), (37.89, -1.0, -1.0), (37.89, -0.06317, -1.0), (38.59, -0.06317, -1.0), (38.59, -1.0, -1.0), (37.89, -1.0, 1.0), (37.89, -0.06317, 1.0), (38.59, -0.06317, 1.0), (38.59, -1.0, 1.0), (39.54, -1.0, -1.0), (39.54, -0.06317, -1.0), (40.24, -0.06317, -1.0), (40.24, -1.0, -1.0), (39.54, -1.0, 1.0), (39.54, -0.06317, 1.0), (40.24, -0.06317, 1.0), (40.24, -1.0, 1.0), (40.17, -1.051, 0.6132), (40.17, -0.1138, 0.6132), (41.39, -0.1138, 0.6132), (41.39, -1.051, 0.6132), (40.17, -1.051, 0.9593), (40.17, -0.1138, 0.9593), (41.39, -0.1138, 0.9593), (41.39, -1.051, 0.9593), (38.46, -1.051, 0.6132), (38.46, -0.1138, 0.6132), (39.69, -0.1138, 0.6132), (39.69, -1.051, 0.6132), (38.46, -1.051, 0.9593), (38.46, -0.1138, 0.9593), (39.69, -0.1138, 0.9593), (39.69, -1.051, 0.9593), (13.98, -1.0, -1.0), (13.98, -0.06317, -1.0), (14.68, -0.06317, -1.0), (14.68, -1.0, -1.0), (13.98, -1.0, 1.0), (13.98, -0.06317, 1.0), (14.68, -0.06317, 1.0), (14.68, -1.0, 1.0), (15.63, -1.0, -1.0), (15.63, -0.06317, -1.0), (16.33, -0.06317, -1.0), (16.33, -1.0, -1.0), (15.63, -1.0, 1.0), (15.63, -0.06317, 1.0), (16.33, -0.06317, 1.0), (16.33, -1.0, 1.0), (16.26, -1.051, 0.6132), (16.26, -0.1138, 0.6132), (17.48, -0.1138, 0.6132), (17.48, -1.051, 0.6132), (16.26, -1.051, 0.9593), (16.26, -0.1138, 0.9593), (17.48, -0.1138, 0.9593), (17.48, -1.051, 0.9593), (17.38, -1.0, -1.0), (17.38, -0.06317, -1.0), (18.08, -0.06317, -1.0), (18.08, -1.0, -1.0), (17.38, -1.0, 1.0), (17.38, -0.06317, 1.0), (18.08, -0.06317, 1.0), (18.08, -1.0, 1.0), (14.56, -1.051, 0.6132), (14.56, -0.1138, 0.6132), (15.78, -0.1138, 0.6132), (15.78, -1.051, 0.6132), (14.56, -1.051, 0.9593), (14.56, -0.1138, 0.9593), (15.78, -0.1138, 0.9593), (15.78, -1.051, 0.9593), (19.03, -1.0, -1.0), (19.03, -0.06317, -1.0), (19.73, -0.06317, -1.0), (19.73, -1.0, -1.0), (19.03, -1.0, 1.0), (19.03, -0.06317, 1.0), (19.73, -0.06317, 1.0), (19.73, -1.0, 1.0), (19.66, -1.051, 0.6132), (19.66, -0.1138, 0.6132), (20.88, -0.1138, 0.6132), (20.88, -1.051, 0.6132), (19.66, -1.051, 0.9593), (19.66, -0.1138, 0.9593), (20.88, -0.1138, 0.9593), (20.88, -1.051, 0.9593), (17.95, -1.051, 0.6132), (17.95, -0.1138, 0.6132), (19.18, -0.1138, 0.6132), (19.18, -1.051, 0.6132), (17.95, -1.051, 0.9593), (17.95, -0.1138, 0.9593), (19.18, -0.1138, 0.9593), (19.18, -1.051, 0.9593), (20.78, -1.0, -1.0), (20.78, -0.06317, -1.0), (21.48, -0.06317, -1.0), (21.48, -1.0, -1.0), (20.78, -1.0, 1.0), (20.78, -0.06317, 1.0), (21.48, -0.06317, 1.0), (21.48, -1.0, 1.0), (22.43, -1.0, -1.0), (22.43, -0.06317, -1.0), (23.13, -0.06317, -1.0), (23.13, -1.0, -1.0), (22.43, -1.0, 1.0), (22.43, -0.06317, 1.0), (23.13, -0.06317, 1.0), (23.13, -1.0, 1.0), (23.06, -1.051, 0.6132), (23.06, -0.1138, 0.6132), (24.28, -0.1138, 0.6132), (24.28, -1.051, 0.6132), (23.06, -1.051, 0.9593), (23.06, -0.1138, 0.9593), (24.28, -0.1138, 0.9593), (24.28, -1.051, 0.9593), (21.36, -1.051, 0.6132), (21.36, -0.1138, 0.6132), (22.58, -0.1138, 0.6132), (22.58, -1.051, 0.6132), (21.36, -1.051, 0.9593), (21.36, -0.1138, 0.9593), (22.58, -0.1138, 0.9593), (22.58, -1.051, 0.9593), (24.24, -1.0, -1.0), (24.24, -0.06317, -1.0), (24.94, -0.06317, -1.0), (24.94, -1.0, -1.0), (24.24, -1.0, 1.0), (24.24, -0.06317, 1.0), (24.94, -0.06317, 1.0), (24.94, -1.0, 1.0), (25.89, -1.0, -1.0), (25.89, -0.06317, -1.0), (26.59, -0.06317, -1.0), (26.59, -1.0, -1.0), (25.89, -1.0, 1.0), (25.89, -0.06317, 1.0), (26.59, -0.06317, 1.0), (26.59, -1.0, 1.0), (26.51, -1.051, 0.6132), (26.51, -0.1138, 0.6132), (27.74, -0.1138, 0.6132), (27.74, -1.051, 0.6132), (26.51, -1.051, 0.9593), (26.51, -0.1138, 0.9593), (27.74, -0.1138, 0.9593), (27.74, -1.051, 0.9593), (24.81, -1.051, 0.6132), (24.81, -0.1138, 0.6132), (26.03, -0.1138, 0.6132), (26.03, -1.051, 0.6132), (24.81, -1.051, 0.9593), (24.81, -0.1138, 0.9593), (26.03, -0.1138, 0.9593), (26.03, -1.051, 0.9593), (0.3015, -1.0, -1.0), (0.3015, -0.06317, -1.0), (1.0, -0.06317, -1.0), (1.0, -1.0, -1.0), (0.3015, -1.0, 1.0), (0.3015, -0.06317, 1.0), (1.0, -0.06317, 1.0), (1.0, -1.0, 1.0), (1.951, -1.0, -1.0), (1.951, -0.06317, -1.0), (2.649, -0.06317, -1.0), (2.649, -1.0, -1.0), (1.951, -1.0, 1.0), (1.951, -0.06317, 1.0), (2.649, -0.06317, 1.0), (2.649, -1.0, 1.0), (2.577, -1.051, 0.6132), (2.577, -0.1138, 0.6132), (3.801, -0.1138, 0.6132), (3.801, -1.051, 0.6132), (2.577, -1.051, 0.9593), (2.577, -0.1138, 0.9593), (3.801, -0.1138, 0.9593), (3.801, -1.051, 0.9593), (3.7, -1.0, -1.0), (3.7, -0.06317, -1.0), (4.398, -0.06317, -1.0), (4.398, -1.0, -1.0), (3.7, -1.0, 1.0), (3.7, -0.06317, 1.0), (4.398, -0.06317, 1.0), (4.398, -1.0, 1.0), (0.8726, -1.051, 0.6132), (0.8726, -0.1138, 0.6132), (2.096, -0.1138, 0.6132), (2.096, -1.051, 0.6132), (0.8726, -1.051, 0.9593), (0.8726, -0.1138, 0.9593), (2.096, -0.1138, 0.9593), (2.096, -1.051, 0.9593), (5.349, -1.0, -1.0), (5.349, -0.06317, -1.0), (6.047, -0.06317, -1.0), (6.047, -1.0, -1.0), (5.349, -1.0, 1.0), (5.349, -0.06317, 1.0), (6.047, -0.06317, 1.0), (6.047, -1.0, 1.0), (5.975, -1.051, 0.6132), (5.975, -0.1138, 0.6132), (7.199, -0.1138, 0.6132), (7.199, -1.051, 0.6132), (5.975, -1.051, 0.9593), (5.975, -0.1138, 0.9593), (7.199, -0.1138, 0.9593), (7.199, -1.051, 0.9593), (4.271, -1.051, 0.6132), (4.271, -0.1138, 0.6132), (5.495, -0.1138, 0.6132), (5.495, -1.051, 0.6132), (4.271, -1.051, 0.9593), (4.271, -0.1138, 0.9593), (5.495, -0.1138, 0.9593), (5.495, -1.051, 0.9593), (7.101, -1.0, -1.0), (7.101, -0.06317, -1.0), (7.8, -0.06317, -1.0), (7.8, -1.0, -1.0), (7.101, -1.0, 1.0), (7.101, -0.06317, 1.0), (7.8, -0.06317, 1.0), (7.8, -1.0, 1.0), (8.751, -1.0, -1.0), (8.751, -0.06317, -1.0), (9.449, -0.06317, -1.0), (9.449, -1.0, -1.0), (8.751, -1.0, 1.0), (8.751, -0.06317, 1.0), (9.449, -0.06317, 1.0), (9.449, -1.0, 1.0), (9.377, -1.051, 0.6132), (9.377, -0.1138, 0.6132), (10.6, -0.1138, 0.6132), (10.6, -1.051, 0.6132), (9.377, -1.051, 0.9593), (9.377, -0.1138, 0.9593), (10.6, -0.1138, 0.9593), (10.6, -1.051, 0.9593), (7.673, -1.051, 0.6132), (7.673, -0.1138, 0.6132), (8.896, -0.1138, 0.6132), (8.896, -1.051, 0.6132), (7.673, -1.051, 0.9593), (7.673, -0.1138, 0.9593), (8.896, -0.1138, 0.9593), (8.896, -1.051, 0.9593), (10.56, -1.0, -1.0), (10.56, -0.06317, -1.0), (11.25, -0.06317, -1.0), (11.25, -1.0, -1.0), (10.56, -1.0, 1.0), (10.56, -0.06317, 1.0), (11.25, -0.06317, 1.0), (11.25, -1.0, 1.0), (12.21, -1.0, -1.0), (12.21, -0.06317, -1.0), (12.9, -0.06317, -1.0), (12.9, -1.0, -1.0), (12.21, -1.0, 1.0), (12.21, -0.06317, 1.0), (12.9, -0.06317, 1.0), (12.9, -1.0, 1.0), (12.83, -1.051, 0.6132), (12.83, -0.1138, 0.6132), (14.06, -0.1138, 0.6132), (14.06, -1.051, 0.6132), (12.83, -1.051, 0.9593), (12.83, -0.1138, 0.9593), (14.06, -0.1138, 0.9593), (14.06, -1.051, 0.9593), (11.13, -1.051, 0.6132), (11.13, -0.1138, 0.6132), (12.35, -0.1138, 0.6132), (12.35, -1.051, 0.6132), (11.13, -1.051, 0.9593), (11.13, -0.1138, 0.9593), (12.35, -0.1138, 0.9593), (12.35, -1.051, 0.9593)], [], [(4, 5, 1, 0), (5, 6, 2, 1), (6, 7, 3, 2), (7, 4, 0, 3), (0, 1, 2, 3), (7, 6, 5, 4), (12, 13, 9, 8), (13, 14, 10, 9), (14, 15, 11, 10), (15, 12, 8, 11), (8, 9, 10, 11), (15, 14, 13, 12), (20, 21, 17, 16), (21, 22, 18, 17), (22, 23, 19, 18), (23, 20, 16, 19), (16, 17, 18, 19), (23, 22, 21, 20), (28, 29, 25, 24), (29, 30, 26, 25), (30, 31, 27, 26), (31, 28, 24, 27), (24, 25, 26, 27), (31, 30, 29, 28), (36, 37, 33, 32), (37, 38, 34, 33), (38, 39, 35, 34), (39, 36, 32, 35), (32, 33, 34, 35), (39, 38, 37, 36), (44, 45, 41, 40), (45, 46, 42, 41), (46, 47, 43, 42), (47, 44, 40, 43), (40, 41, 42, 43), (47, 46, 45, 44), (52, 53, 49, 48), (53, 54, 50, 49), (54, 55, 51, 50), (55, 52, 48, 51), (48, 49, 50, 51), (55, 54, 53, 52), (60, 61, 57, 56), (61, 62, 58, 57), (62, 63, 59, 58), (63, 60, 56, 59), (56, 57, 58, 59), (63, 62, 61, 60), (68, 69, 65, 64), (69, 70, 66, 65), (70, 71, 67, 66), (71, 68, 64, 67), (64, 65, 66, 67), (71, 70, 69, 68), (76, 77, 73, 72), (77, 78, 74, 73), (78, 79, 75, 74), (79, 76, 72, 75), (72, 73, 74, 75), (79, 78, 77, 76), (84, 85, 81, 80), (85, 86, 82, 81), (86, 87, 83, 82), (87, 84, 80, 83), (80, 81, 82, 83), (87, 86, 85, 84), (92, 93, 89, 88), (93, 94, 90, 89), (94, 95, 91, 90), (95, 92, 88, 91), (88, 89, 90, 91), (95, 94, 93, 92), (100, 101, 97, 96), (101, 102, 98, 97), (102, 103, 99, 98), (103, 100, 96, 99), (96, 97, 98, 99), (103, 102, 101, 100), (108, 109, 105, 104), (109, 110, 106, 105), (110, 111, 107, 106), (111, 108, 104, 107), (104, 105, 106, 107), (111, 110, 109, 108), (116, 117, 113, 112), (117, 118, 114, 113), (118, 119, 115, 114), (119, 116, 112, 115), (112, 113, 114, 115), (119, 118, 117, 116), (124, 125, 121, 120), (125, 126, 122, 121), (126, 127, 123, 122), (127, 124, 120, 123), (120, 121, 122, 123), (127, 126, 125, 124), (132, 133, 129, 128), (133, 134, 130, 129), (134, 135, 131, 130), (135, 132, 128, 131), (128, 129, 130, 131), (135, 134, 133, 132), (140, 141, 137, 136), (141, 142, 138, 137), (142, 143, 139, 138), (143, 140, 136, 139), (136, 137, 138, 139), (143, 142, 141, 140), (148, 149, 145, 144), (149, 150, 146, 145), (150, 151, 147, 146), (151, 148, 144, 147), (144, 145, 146, 147), (151, 150, 149, 148), (156, 157, 153, 152), (157, 158, 154, 153), (158, 159, 155, 154), (159, 156, 152, 155), (152, 153, 154, 155), (159, 158, 157, 156), (164, 165, 161, 160), (165, 166, 162, 161), (166, 167, 163, 162), (167, 164, 160, 163), (160, 161, 162, 163), (167, 166, 165, 164), (172, 173, 169, 168), (173, 174, 170, 169), (174, 175, 171, 170), (175, 172, 168, 171), (168, 169, 170, 171), (175, 174, 173, 172), (180, 181, 177, 176), (181, 182, 178, 177), (182, 183, 179, 178), (183, 180, 176, 179), (176, 177, 178, 179), (183, 182, 181, 180), (188, 189, 185, 184), (189, 190, 186, 185), (190, 191, 187, 186), (191, 188, 184, 187), (184, 185, 186, 187), (191, 190, 189, 188), (196, 197, 193, 192), (197, 198, 194, 193), (198, 199, 195, 194), (199, 196, 192, 195), (192, 193, 194, 195), (199, 198, 197, 196), (204, 205, 201, 200), (205, 206, 202, 201), (206, 207, 203, 202), (207, 204, 200, 203), (200, 201, 202, 203), (207, 206, 205, 204), (212, 213, 209, 208), (213, 214, 210, 209), (214, 215, 211, 210), (215, 212, 208, 211), (208, 209, 210, 211), (215, 214, 213, 212), (220, 221, 217, 216), (221, 222, 218, 217), (222, 223, 219, 218), (223, 220, 216, 219), (216, 217, 218, 219), (223, 222, 221, 220), (228, 229, 225, 224), (229, 230, 226, 225), (230, 231, 227, 226), (231, 228, 224, 227), (224, 225, 226, 227), (231, 230, 229, 228), (236, 237, 233, 232), (237, 238, 234, 233), (238, 239, 235, 234), (239, 236, 232, 235), (232, 233, 234, 235), (239, 238, 237, 236), (244, 245, 241, 240), (245, 246, 242, 241), (246, 247, 243, 242), (247, 244, 240, 243), (240, 241, 242, 243), (247, 246, 245, 244), (252, 253, 249, 248), (253, 254, 250, 249), (254, 255, 251, 250), (255, 252, 248, 251), (248, 249, 250, 251), (255, 254, 253, 252), (260, 261, 257, 256), (261, 262, 258, 257), (262, 263, 259, 258), (263, 260, 256, 259), (256, 257, 258, 259), (263, 262, 261, 260), (268, 269, 265, 264), (269, 270, 266, 265), (270, 271, 267, 266), (271, 268, 264, 267), (264, 265, 266, 267), (271, 270, 269, 268), (276, 277, 273, 272), (277, 278, 274, 273), (278, 279, 275, 274), (279, 276, 272, 275), (272, 273, 274, 275), (279, 278, 277, 276), (284, 285, 281, 280), (285, 286, 282, 281), (286, 287, 283, 282), (287, 284, 280, 283), (280, 281, 282, 283), (287, 286, 285, 284), (292, 293, 289, 288), (293, 294, 290, 289), (294, 295, 291, 290), (295, 292, 288, 291), (288, 289, 290, 291), (295, 294, 293, 292), (300, 301, 297, 296), (301, 302, 298, 297), (302, 303, 299, 298), (303, 300, 296, 299), (296, 297, 298, 299), (303, 302, 301, 300), (308, 309, 305, 304), (309, 310, 306, 305), (310, 311, 307, 306), (311, 308, 304, 307), (304, 305, 306, 307), (311, 310, 309, 308), (316, 317, 313, 312), (317, 318, 314, 313), (318, 319, 315, 314), (319, 316, 312, 315), (312, 313, 314, 315), (319, 318, 317, 316), (324, 325, 321, 320), (325, 326, 322, 321), (326, 327, 323, 322), (327, 324, 320, 323), (320, 321, 322, 323), (327, 326, 325, 324), (332, 333, 329, 328), (333, 334, 330, 329), (334, 335, 331, 330), (335, 332, 328, 331), (328, 329, 330, 331), (335, 334, 333, 332), (340, 341, 337, 336), (341, 342, 338, 337), (342, 343, 339, 338), (343, 340, 336, 339), (336, 337, 338, 339), (343, 342, 341, 340), (348, 349, 345, 344), (349, 350, 346, 345), (350, 351, 347, 346), (351, 348, 344, 347), (344, 345, 346, 347), (351, 350, 349, 348), (356, 357, 353, 352), (357, 358, 354, 353), (358, 359, 355, 354), (359, 356, 352, 355), (352, 353, 354, 355), (359, 358, 357, 356), (364, 365, 361, 360), (365, 366, 362, 361), (366, 367, 363, 362), (367, 364, 360, 363), (360, 361, 362, 363), (367, 366, 365, 364), (372, 373, 369, 368), (373, 374, 370, 369), (374, 375, 371, 370), (375, 372, 368, 371), (368, 369, 370, 371), (375, 374, 373, 372), (380, 381, 377, 376), (381, 382, 378, 377), (382, 383, 379, 378), (383, 380, 376, 379), (376, 377, 378, 379), (383, 382, 381, 380), (388, 389, 385, 384), (389, 390, 386, 385), (390, 391, 387, 386), (391, 388, 384, 387), (384, 385, 386, 387), (391, 390, 389, 388), (396, 397, 393, 392), (397, 398, 394, 393), (398, 399, 395, 394), (399, 396, 392, 395), (392, 393, 394, 395), (399, 398, 397, 396), (404, 405, 401, 400), (405, 406, 402, 401), (406, 407, 403, 402), (407, 404, 400, 403), (400, 401, 402, 403), (407, 406, 405, 404), (412, 413, 409, 408), (413, 414, 410, 409), (414, 415, 411, 410), (415, 412, 408, 411), (408, 409, 410, 411), (415, 414, 413, 412), (420, 421, 417, 416), (421, 422, 418, 417), (422, 423, 419, 418), (423, 420, 416, 419), (416, 417, 418, 419), (423, 422, 421, 420), (428, 429, 425, 424), (429, 430, 426, 425), (430, 431, 427, 426), (431, 428, 424, 427), (424, 425, 426, 427), (431, 430, 429, 428), (436, 437, 433, 432), (437, 438, 434, 433), (438, 439, 435, 434), (439, 436, 432, 435), (432, 433, 434, 435), (439, 438, 437, 436), (444, 445, 441, 440), (445, 446, 442, 441), (446, 447, 443, 442), (447, 444, 440, 443), (440, 441, 442, 443), (447, 446, 445, 444), (452, 453, 449, 448), (453, 454, 450, 449), (454, 455, 451, 450), (455, 452, 448, 451), (448, 449, 450, 451), (455, 454, 453, 452), (460, 461, 457, 456), (461, 462, 458, 457), (462, 463, 459, 458), (463, 460, 456, 459), (456, 457, 458, 459), (463, 462, 461, 460), (468, 469, 465, 464), (469, 470, 466, 465), (470, 471, 467, 466), (471, 468, 464, 467), (464, 465, 466, 467), (471, 470, 469, 468), (476, 477, 473, 472), (477, 478, 474, 473), (478, 479, 475, 474), (479, 476, 472, 475), (472, 473, 474, 475), (479, 478, 477, 476), (484, 485, 481, 480), (485, 486, 482, 481), (486, 487, 483, 482), (487, 484, 480, 483), (480, 481, 482, 483), (487, 486, 485, 484), (492, 493, 489, 488), (493, 494, 490, 489), (494, 495, 491, 490), (495, 492, 488, 491), (488, 489, 490, 491), (495, 494, 493, 492), (500, 501, 497, 496), (501, 502, 498, 497), (502, 503, 499, 498), (503, 500, 496, 499), (496, 497, 498, 499), (503, 502, 501, 500), (508, 509, 505, 504), (509, 510, 506, 505), (510, 511, 507, 506), (511, 508, 504, 507), (504, 505, 506, 507), (511, 510, 509, 508)])
me_cube_072.use_remesh_preserve_volume = False
me_cube_072.use_remesh_preserve_attributes = False
me_cube_072.use_mirror_vertex_groups = False
me_cube_072.update()
me_cube_073 = bpy.data.meshes.new('Cube.073')
me_cube_073.from_pydata([(41.26, -1.0, -1.0), (41.26, -0.06317, -1.0), (41.96, -0.06317, -1.0), (41.96, -1.0, -1.0), (41.26, -1.0, 1.0), (41.26, -0.06317, 1.0), (41.96, -0.06317, 1.0), (41.96, -1.0, 1.0), (42.91, -1.0, -1.0), (42.91, -0.06317, -1.0), (43.61, -0.06317, -1.0), (43.61, -1.0, -1.0), (42.91, -1.0, 1.0), (42.91, -0.06317, 1.0), (43.61, -0.06317, 1.0), (43.61, -1.0, 1.0), (41.83, -1.051, 0.6132), (41.83, -0.1138, 0.6132), (43.05, -0.1138, 0.6132), (43.05, -1.051, 0.6132), (41.83, -1.051, 0.9593), (41.83, -0.1138, 0.9593), (43.05, -0.1138, 0.9593), (43.05, -1.051, 0.9593), (43.54, -1.051, 0.6132), (43.54, -0.1138, 0.6132), (44.76, -0.1138, 0.6132), (44.76, -1.051, 0.6132), (43.54, -1.051, 0.9593), (43.54, -0.1138, 0.9593), (44.76, -0.1138, 0.9593), (44.76, -1.051, 0.9593), (44.66, -1.0, -1.0), (44.66, -0.06317, -1.0), (45.36, -0.06317, -1.0), (45.36, -1.0, -1.0), (44.66, -1.0, 1.0), (44.66, -0.06317, 1.0), (45.36, -0.06317, 1.0), (45.36, -1.0, 1.0), (46.31, -1.0, -1.0), (46.31, -0.06317, -1.0), (47.01, -0.06317, -1.0), (47.01, -1.0, -1.0), (46.31, -1.0, 1.0), (46.31, -0.06317, 1.0), (47.01, -0.06317, 1.0), (47.01, -1.0, 1.0), (46.93, -1.051, 0.6132), (46.93, -0.1138, 0.6132), (48.16, -0.1138, 0.6132), (48.16, -1.051, 0.6132), (46.93, -1.051, 0.9593), (46.93, -0.1138, 0.9593), (48.16, -0.1138, 0.9593), (48.16, -1.051, 0.9593), (45.23, -1.051, 0.6132), (45.23, -0.1138, 0.6132), (46.45, -0.1138, 0.6132), (46.45, -1.051, 0.6132), (45.23, -1.051, 0.9593), (45.23, -0.1138, 0.9593), (46.45, -0.1138, 0.9593), (46.45, -1.051, 0.9593), (48.06, -1.0, -1.0), (48.06, -0.06317, -1.0), (48.76, -0.06317, -1.0), (48.76, -1.0, -1.0), (48.06, -1.0, 1.0), (48.06, -0.06317, 1.0), (48.76, -0.06317, 1.0), (48.76, -1.0, 1.0), (49.71, -1.0, -1.0), (49.71, -0.06317, -1.0), (50.41, -0.06317, -1.0), (50.41, -1.0, -1.0), (49.71, -1.0, 1.0), (49.71, -0.06317, 1.0), (50.41, -0.06317, 1.0), (50.41, -1.0, 1.0), (50.34, -1.051, 0.6132), (50.34, -0.1138, 0.6132), (51.56, -0.1138, 0.6132), (51.56, -1.051, 0.6132), (50.34, -1.051, 0.9593), (50.34, -0.1138, 0.9593), (51.56, -0.1138, 0.9593), (51.56, -1.051, 0.9593), (48.63, -1.051, 0.6132), (48.63, -0.1138, 0.6132), (49.85, -0.1138, 0.6132), (49.85, -1.051, 0.6132), (48.63, -1.051, 0.9593), (48.63, -0.1138, 0.9593), (49.85, -0.1138, 0.9593), (49.85, -1.051, 0.9593), (51.51, -1.0, -1.0), (51.51, -0.06317, -1.0), (52.21, -0.06317, -1.0), (52.21, -1.0, -1.0), (51.51, -1.0, 1.0), (51.51, -0.06317, 1.0), (52.21, -0.06317, 1.0), (52.21, -1.0, 1.0), (53.16, -1.0, -1.0), (53.16, -0.06317, -1.0), (53.86, -0.06317, -1.0), (53.86, -1.0, -1.0), (53.16, -1.0, 1.0), (53.16, -0.06317, 1.0), (53.86, -0.06317, 1.0), (53.86, -1.0, 1.0), (53.79, -1.051, 0.6132), (53.79, -0.1138, 0.6132), (55.01, -0.1138, 0.6132), (55.01, -1.051, 0.6132), (53.79, -1.051, 0.9593), (53.79, -0.1138, 0.9593), (55.01, -0.1138, 0.9593), (55.01, -1.051, 0.9593), (52.09, -1.051, 0.6132), (52.09, -0.1138, 0.6132), (53.31, -0.1138, 0.6132), (53.31, -1.051, 0.6132), (52.09, -1.051, 0.9593), (52.09, -0.1138, 0.9593), (53.31, -0.1138, 0.9593), (53.31, -1.051, 0.9593), (27.64, -1.0, -1.0), (27.64, -0.06317, -1.0), (28.34, -0.06317, -1.0), (28.34, -1.0, -1.0), (27.64, -1.0, 1.0), (27.64, -0.06317, 1.0), (28.34, -0.06317, 1.0), (28.34, -1.0, 1.0), (29.29, -1.0, -1.0), (29.29, -0.06317, -1.0), (29.99, -0.06317, -1.0), (29.99, -1.0, -1.0), (29.29, -1.0, 1.0), (29.29, -0.06317, 1.0), (29.99, -0.06317, 1.0), (29.99, -1.0, 1.0), (29.91, -1.051, 0.6132), (29.91, -0.1138, 0.6132), (31.14, -0.1138, 0.6132), (31.14, -1.051, 0.6132), (29.91, -1.051, 0.9593), (29.91, -0.1138, 0.9593), (31.14, -0.1138, 0.9593), (31.14, -1.051, 0.9593), (31.04, -1.0, -1.0), (31.04, -0.06317, -1.0), (31.74, -0.06317, -1.0), (31.74, -1.0, -1.0), (31.04, -1.0, 1.0), (31.04, -0.06317, 1.0), (31.74, -0.06317, 1.0), (31.74, -1.0, 1.0), (28.21, -1.051, 0.6132), (28.21, -0.1138, 0.6132), (29.43, -0.1138, 0.6132), (29.43, -1.051, 0.6132), (28.21, -1.051, 0.9593), (28.21, -0.1138, 0.9593), (29.43, -0.1138, 0.9593), (29.43, -1.051, 0.9593), (32.69, -1.0, -1.0), (32.69, -0.06317, -1.0), (33.38, -0.06317, -1.0), (33.38, -1.0, -1.0), (32.69, -1.0, 1.0), (32.69, -0.06317, 1.0), (33.38, -0.06317, 1.0), (33.38, -1.0, 1.0), (33.31, -1.051, 0.6132), (33.31, -0.1138, 0.6132), (34.54, -0.1138, 0.6132), (34.54, -1.051, 0.6132), (33.31, -1.051, 0.9593), (33.31, -0.1138, 0.9593), (34.54, -0.1138, 0.9593), (34.54, -1.051, 0.9593), (31.61, -1.051, 0.6132), (31.61, -0.1138, 0.6132), (32.83, -0.1138, 0.6132), (32.83, -1.051, 0.6132), (31.61, -1.051, 0.9593), (31.61, -0.1138, 0.9593), (32.83, -0.1138, 0.9593), (32.83, -1.051, 0.9593), (34.44, -1.0, -1.0), (34.44, -0.06317, -1.0), (35.14, -0.06317, -1.0), (35.14, -1.0, -1.0), (34.44, -1.0, 1.0), (34.44, -0.06317, 1.0), (35.14, -0.06317, 1.0), (35.14, -1.0, 1.0), (36.09, -1.0, -1.0), (36.09, -0.06317, -1.0), (36.79, -0.06317, -1.0), (36.79, -1.0, -1.0), (36.09, -1.0, 1.0), (36.09, -0.06317, 1.0), (36.79, -0.06317, 1.0), (36.79, -1.0, 1.0), (36.71, -1.051, 0.6132), (36.71, -0.1138, 0.6132), (37.94, -0.1138, 0.6132), (37.94, -1.051, 0.6132), (36.71, -1.051, 0.9593), (36.71, -0.1138, 0.9593), (37.94, -0.1138, 0.9593), (37.94, -1.051, 0.9593), (35.01, -1.051, 0.6132), (35.01, -0.1138, 0.6132), (36.23, -0.1138, 0.6132), (36.23, -1.051, 0.6132), (35.01, -1.051, 0.9593), (35.01, -0.1138, 0.9593), (36.23, -0.1138, 0.9593), (36.23, -1.051, 0.9593), (37.89, -1.0, -1.0), (37.89, -0.06317, -1.0), (38.59, -0.06317, -1.0), (38.59, -1.0, -1.0), (37.89, -1.0, 1.0), (37.89, -0.06317, 1.0), (38.59, -0.06317, 1.0), (38.59, -1.0, 1.0), (39.54, -1.0, -1.0), (39.54, -0.06317, -1.0), (40.24, -0.06317, -1.0), (40.24, -1.0, -1.0), (39.54, -1.0, 1.0), (39.54, -0.06317, 1.0), (40.24, -0.06317, 1.0), (40.24, -1.0, 1.0), (40.17, -1.051, 0.6132), (40.17, -0.1138, 0.6132), (41.39, -0.1138, 0.6132), (41.39, -1.051, 0.6132), (40.17, -1.051, 0.9593), (40.17, -0.1138, 0.9593), (41.39, -0.1138, 0.9593), (41.39, -1.051, 0.9593), (38.46, -1.051, 0.6132), (38.46, -0.1138, 0.6132), (39.69, -0.1138, 0.6132), (39.69, -1.051, 0.6132), (38.46, -1.051, 0.9593), (38.46, -0.1138, 0.9593), (39.69, -0.1138, 0.9593), (39.69, -1.051, 0.9593), (13.98, -1.0, -1.0), (13.98, -0.06317, -1.0), (14.68, -0.06317, -1.0), (14.68, -1.0, -1.0), (13.98, -1.0, 1.0), (13.98, -0.06317, 1.0), (14.68, -0.06317, 1.0), (14.68, -1.0, 1.0), (15.63, -1.0, -1.0), (15.63, -0.06317, -1.0), (16.33, -0.06317, -1.0), (16.33, -1.0, -1.0), (15.63, -1.0, 1.0), (15.63, -0.06317, 1.0), (16.33, -0.06317, 1.0), (16.33, -1.0, 1.0), (16.26, -1.051, 0.6132), (16.26, -0.1138, 0.6132), (17.48, -0.1138, 0.6132), (17.48, -1.051, 0.6132), (16.26, -1.051, 0.9593), (16.26, -0.1138, 0.9593), (17.48, -0.1138, 0.9593), (17.48, -1.051, 0.9593), (17.38, -1.0, -1.0), (17.38, -0.06317, -1.0), (18.08, -0.06317, -1.0), (18.08, -1.0, -1.0), (17.38, -1.0, 1.0), (17.38, -0.06317, 1.0), (18.08, -0.06317, 1.0), (18.08, -1.0, 1.0), (14.56, -1.051, 0.6132), (14.56, -0.1138, 0.6132), (15.78, -0.1138, 0.6132), (15.78, -1.051, 0.6132), (14.56, -1.051, 0.9593), (14.56, -0.1138, 0.9593), (15.78, -0.1138, 0.9593), (15.78, -1.051, 0.9593), (19.03, -1.0, -1.0), (19.03, -0.06317, -1.0), (19.73, -0.06317, -1.0), (19.73, -1.0, -1.0), (19.03, -1.0, 1.0), (19.03, -0.06317, 1.0), (19.73, -0.06317, 1.0), (19.73, -1.0, 1.0), (19.66, -1.051, 0.6132), (19.66, -0.1138, 0.6132), (20.88, -0.1138, 0.6132), (20.88, -1.051, 0.6132), (19.66, -1.051, 0.9593), (19.66, -0.1138, 0.9593), (20.88, -0.1138, 0.9593), (20.88, -1.051, 0.9593), (17.95, -1.051, 0.6132), (17.95, -0.1138, 0.6132), (19.18, -0.1138, 0.6132), (19.18, -1.051, 0.6132), (17.95, -1.051, 0.9593), (17.95, -0.1138, 0.9593), (19.18, -0.1138, 0.9593), (19.18, -1.051, 0.9593), (20.78, -1.0, -1.0), (20.78, -0.06317, -1.0), (21.48, -0.06317, -1.0), (21.48, -1.0, -1.0), (20.78, -1.0, 1.0), (20.78, -0.06317, 1.0), (21.48, -0.06317, 1.0), (21.48, -1.0, 1.0), (22.43, -1.0, -1.0), (22.43, -0.06317, -1.0), (23.13, -0.06317, -1.0), (23.13, -1.0, -1.0), (22.43, -1.0, 1.0), (22.43, -0.06317, 1.0), (23.13, -0.06317, 1.0), (23.13, -1.0, 1.0), (23.06, -1.051, 0.6132), (23.06, -0.1138, 0.6132), (24.28, -0.1138, 0.6132), (24.28, -1.051, 0.6132), (23.06, -1.051, 0.9593), (23.06, -0.1138, 0.9593), (24.28, -0.1138, 0.9593), (24.28, -1.051, 0.9593), (21.36, -1.051, 0.6132), (21.36, -0.1138, 0.6132), (22.58, -0.1138, 0.6132), (22.58, -1.051, 0.6132), (21.36, -1.051, 0.9593), (21.36, -0.1138, 0.9593), (22.58, -0.1138, 0.9593), (22.58, -1.051, 0.9593), (24.24, -1.0, -1.0), (24.24, -0.06317, -1.0), (24.94, -0.06317, -1.0), (24.94, -1.0, -1.0), (24.24, -1.0, 1.0), (24.24, -0.06317, 1.0), (24.94, -0.06317, 1.0), (24.94, -1.0, 1.0), (25.89, -1.0, -1.0), (25.89, -0.06317, -1.0), (26.59, -0.06317, -1.0), (26.59, -1.0, -1.0), (25.89, -1.0, 1.0), (25.89, -0.06317, 1.0), (26.59, -0.06317, 1.0), (26.59, -1.0, 1.0), (26.51, -1.051, 0.6132), (26.51, -0.1138, 0.6132), (27.74, -0.1138, 0.6132), (27.74, -1.051, 0.6132), (26.51, -1.051, 0.9593), (26.51, -0.1138, 0.9593), (27.74, -0.1138, 0.9593), (27.74, -1.051, 0.9593), (24.81, -1.051, 0.6132), (24.81, -0.1138, 0.6132), (26.03, -0.1138, 0.6132), (26.03, -1.051, 0.6132), (24.81, -1.051, 0.9593), (24.81, -0.1138, 0.9593), (26.03, -0.1138, 0.9593), (26.03, -1.051, 0.9593), (0.3015, -1.0, -1.0), (0.3015, -0.06317, -1.0), (1.0, -0.06317, -1.0), (1.0, -1.0, -1.0), (0.3015, -1.0, 1.0), (0.3015, -0.06317, 1.0), (1.0, -0.06317, 1.0), (1.0, -1.0, 1.0), (1.951, -1.0, -1.0), (1.951, -0.06317, -1.0), (2.649, -0.06317, -1.0), (2.649, -1.0, -1.0), (1.951, -1.0, 1.0), (1.951, -0.06317, 1.0), (2.649, -0.06317, 1.0), (2.649, -1.0, 1.0), (2.577, -1.051, 0.6132), (2.577, -0.1138, 0.6132), (3.801, -0.1138, 0.6132), (3.801, -1.051, 0.6132), (2.577, -1.051, 0.9593), (2.577, -0.1138, 0.9593), (3.801, -0.1138, 0.9593), (3.801, -1.051, 0.9593), (3.7, -1.0, -1.0), (3.7, -0.06317, -1.0), (4.398, -0.06317, -1.0), (4.398, -1.0, -1.0), (3.7, -1.0, 1.0), (3.7, -0.06317, 1.0), (4.398, -0.06317, 1.0), (4.398, -1.0, 1.0), (0.8726, -1.051, 0.6132), (0.8726, -0.1138, 0.6132), (2.096, -0.1138, 0.6132), (2.096, -1.051, 0.6132), (0.8726, -1.051, 0.9593), (0.8726, -0.1138, 0.9593), (2.096, -0.1138, 0.9593), (2.096, -1.051, 0.9593), (5.349, -1.0, -1.0), (5.349, -0.06317, -1.0), (6.047, -0.06317, -1.0), (6.047, -1.0, -1.0), (5.349, -1.0, 1.0), (5.349, -0.06317, 1.0), (6.047, -0.06317, 1.0), (6.047, -1.0, 1.0), (5.975, -1.051, 0.6132), (5.975, -0.1138, 0.6132), (7.199, -0.1138, 0.6132), (7.199, -1.051, 0.6132), (5.975, -1.051, 0.9593), (5.975, -0.1138, 0.9593), (7.199, -0.1138, 0.9593), (7.199, -1.051, 0.9593), (4.271, -1.051, 0.6132), (4.271, -0.1138, 0.6132), (5.495, -0.1138, 0.6132), (5.495, -1.051, 0.6132), (4.271, -1.051, 0.9593), (4.271, -0.1138, 0.9593), (5.495, -0.1138, 0.9593), (5.495, -1.051, 0.9593), (7.101, -1.0, -1.0), (7.101, -0.06317, -1.0), (7.8, -0.06317, -1.0), (7.8, -1.0, -1.0), (7.101, -1.0, 1.0), (7.101, -0.06317, 1.0), (7.8, -0.06317, 1.0), (7.8, -1.0, 1.0), (8.751, -1.0, -1.0), (8.751, -0.06317, -1.0), (9.449, -0.06317, -1.0), (9.449, -1.0, -1.0), (8.751, -1.0, 1.0), (8.751, -0.06317, 1.0), (9.449, -0.06317, 1.0), (9.449, -1.0, 1.0), (9.377, -1.051, 0.6132), (9.377, -0.1138, 0.6132), (10.6, -0.1138, 0.6132), (10.6, -1.051, 0.6132), (9.377, -1.051, 0.9593), (9.377, -0.1138, 0.9593), (10.6, -0.1138, 0.9593), (10.6, -1.051, 0.9593), (7.673, -1.051, 0.6132), (7.673, -0.1138, 0.6132), (8.896, -0.1138, 0.6132), (8.896, -1.051, 0.6132), (7.673, -1.051, 0.9593), (7.673, -0.1138, 0.9593), (8.896, -0.1138, 0.9593), (8.896, -1.051, 0.9593), (10.56, -1.0, -1.0), (10.56, -0.06317, -1.0), (11.25, -0.06317, -1.0), (11.25, -1.0, -1.0), (10.56, -1.0, 1.0), (10.56, -0.06317, 1.0), (11.25, -0.06317, 1.0), (11.25, -1.0, 1.0), (12.21, -1.0, -1.0), (12.21, -0.06317, -1.0), (12.9, -0.06317, -1.0), (12.9, -1.0, -1.0), (12.21, -1.0, 1.0), (12.21, -0.06317, 1.0), (12.9, -0.06317, 1.0), (12.9, -1.0, 1.0), (12.83, -1.051, 0.6132), (12.83, -0.1138, 0.6132), (14.06, -0.1138, 0.6132), (14.06, -1.051, 0.6132), (12.83, -1.051, 0.9593), (12.83, -0.1138, 0.9593), (14.06, -0.1138, 0.9593), (14.06, -1.051, 0.9593), (11.13, -1.051, 0.6132), (11.13, -0.1138, 0.6132), (12.35, -0.1138, 0.6132), (12.35, -1.051, 0.6132), (11.13, -1.051, 0.9593), (11.13, -0.1138, 0.9593), (12.35, -0.1138, 0.9593), (12.35, -1.051, 0.9593)], [], [(4, 5, 1, 0), (5, 6, 2, 1), (6, 7, 3, 2), (7, 4, 0, 3), (0, 1, 2, 3), (7, 6, 5, 4), (12, 13, 9, 8), (13, 14, 10, 9), (14, 15, 11, 10), (15, 12, 8, 11), (8, 9, 10, 11), (15, 14, 13, 12), (20, 21, 17, 16), (21, 22, 18, 17), (22, 23, 19, 18), (23, 20, 16, 19), (16, 17, 18, 19), (23, 22, 21, 20), (28, 29, 25, 24), (29, 30, 26, 25), (30, 31, 27, 26), (31, 28, 24, 27), (24, 25, 26, 27), (31, 30, 29, 28), (36, 37, 33, 32), (37, 38, 34, 33), (38, 39, 35, 34), (39, 36, 32, 35), (32, 33, 34, 35), (39, 38, 37, 36), (44, 45, 41, 40), (45, 46, 42, 41), (46, 47, 43, 42), (47, 44, 40, 43), (40, 41, 42, 43), (47, 46, 45, 44), (52, 53, 49, 48), (53, 54, 50, 49), (54, 55, 51, 50), (55, 52, 48, 51), (48, 49, 50, 51), (55, 54, 53, 52), (60, 61, 57, 56), (61, 62, 58, 57), (62, 63, 59, 58), (63, 60, 56, 59), (56, 57, 58, 59), (63, 62, 61, 60), (68, 69, 65, 64), (69, 70, 66, 65), (70, 71, 67, 66), (71, 68, 64, 67), (64, 65, 66, 67), (71, 70, 69, 68), (76, 77, 73, 72), (77, 78, 74, 73), (78, 79, 75, 74), (79, 76, 72, 75), (72, 73, 74, 75), (79, 78, 77, 76), (84, 85, 81, 80), (85, 86, 82, 81), (86, 87, 83, 82), (87, 84, 80, 83), (80, 81, 82, 83), (87, 86, 85, 84), (92, 93, 89, 88), (93, 94, 90, 89), (94, 95, 91, 90), (95, 92, 88, 91), (88, 89, 90, 91), (95, 94, 93, 92), (100, 101, 97, 96), (101, 102, 98, 97), (102, 103, 99, 98), (103, 100, 96, 99), (96, 97, 98, 99), (103, 102, 101, 100), (108, 109, 105, 104), (109, 110, 106, 105), (110, 111, 107, 106), (111, 108, 104, 107), (104, 105, 106, 107), (111, 110, 109, 108), (116, 117, 113, 112), (117, 118, 114, 113), (118, 119, 115, 114), (119, 116, 112, 115), (112, 113, 114, 115), (119, 118, 117, 116), (124, 125, 121, 120), (125, 126, 122, 121), (126, 127, 123, 122), (127, 124, 120, 123), (120, 121, 122, 123), (127, 126, 125, 124), (132, 133, 129, 128), (133, 134, 130, 129), (134, 135, 131, 130), (135, 132, 128, 131), (128, 129, 130, 131), (135, 134, 133, 132), (140, 141, 137, 136), (141, 142, 138, 137), (142, 143, 139, 138), (143, 140, 136, 139), (136, 137, 138, 139), (143, 142, 141, 140), (148, 149, 145, 144), (149, 150, 146, 145), (150, 151, 147, 146), (151, 148, 144, 147), (144, 145, 146, 147), (151, 150, 149, 148), (156, 157, 153, 152), (157, 158, 154, 153), (158, 159, 155, 154), (159, 156, 152, 155), (152, 153, 154, 155), (159, 158, 157, 156), (164, 165, 161, 160), (165, 166, 162, 161), (166, 167, 163, 162), (167, 164, 160, 163), (160, 161, 162, 163), (167, 166, 165, 164), (172, 173, 169, 168), (173, 174, 170, 169), (174, 175, 171, 170), (175, 172, 168, 171), (168, 169, 170, 171), (175, 174, 173, 172), (180, 181, 177, 176), (181, 182, 178, 177), (182, 183, 179, 178), (183, 180, 176, 179), (176, 177, 178, 179), (183, 182, 181, 180), (188, 189, 185, 184), (189, 190, 186, 185), (190, 191, 187, 186), (191, 188, 184, 187), (184, 185, 186, 187), (191, 190, 189, 188), (196, 197, 193, 192), (197, 198, 194, 193), (198, 199, 195, 194), (199, 196, 192, 195), (192, 193, 194, 195), (199, 198, 197, 196), (204, 205, 201, 200), (205, 206, 202, 201), (206, 207, 203, 202), (207, 204, 200, 203), (200, 201, 202, 203), (207, 206, 205, 204), (212, 213, 209, 208), (213, 214, 210, 209), (214, 215, 211, 210), (215, 212, 208, 211), (208, 209, 210, 211), (215, 214, 213, 212), (220, 221, 217, 216), (221, 222, 218, 217), (222, 223, 219, 218), (223, 220, 216, 219), (216, 217, 218, 219), (223, 222, 221, 220), (228, 229, 225, 224), (229, 230, 226, 225), (230, 231, 227, 226), (231, 228, 224, 227), (224, 225, 226, 227), (231, 230, 229, 228), (236, 237, 233, 232), (237, 238, 234, 233), (238, 239, 235, 234), (239, 236, 232, 235), (232, 233, 234, 235), (239, 238, 237, 236), (244, 245, 241, 240), (245, 246, 242, 241), (246, 247, 243, 242), (247, 244, 240, 243), (240, 241, 242, 243), (247, 246, 245, 244), (252, 253, 249, 248), (253, 254, 250, 249), (254, 255, 251, 250), (255, 252, 248, 251), (248, 249, 250, 251), (255, 254, 253, 252), (260, 261, 257, 256), (261, 262, 258, 257), (262, 263, 259, 258), (263, 260, 256, 259), (256, 257, 258, 259), (263, 262, 261, 260), (268, 269, 265, 264), (269, 270, 266, 265), (270, 271, 267, 266), (271, 268, 264, 267), (264, 265, 266, 267), (271, 270, 269, 268), (276, 277, 273, 272), (277, 278, 274, 273), (278, 279, 275, 274), (279, 276, 272, 275), (272, 273, 274, 275), (279, 278, 277, 276), (284, 285, 281, 280), (285, 286, 282, 281), (286, 287, 283, 282), (287, 284, 280, 283), (280, 281, 282, 283), (287, 286, 285, 284), (292, 293, 289, 288), (293, 294, 290, 289), (294, 295, 291, 290), (295, 292, 288, 291), (288, 289, 290, 291), (295, 294, 293, 292), (300, 301, 297, 296), (301, 302, 298, 297), (302, 303, 299, 298), (303, 300, 296, 299), (296, 297, 298, 299), (303, 302, 301, 300), (308, 309, 305, 304), (309, 310, 306, 305), (310, 311, 307, 306), (311, 308, 304, 307), (304, 305, 306, 307), (311, 310, 309, 308), (316, 317, 313, 312), (317, 318, 314, 313), (318, 319, 315, 314), (319, 316, 312, 315), (312, 313, 314, 315), (319, 318, 317, 316), (324, 325, 321, 320), (325, 326, 322, 321), (326, 327, 323, 322), (327, 324, 320, 323), (320, 321, 322, 323), (327, 326, 325, 324), (332, 333, 329, 328), (333, 334, 330, 329), (334, 335, 331, 330), (335, 332, 328, 331), (328, 329, 330, 331), (335, 334, 333, 332), (340, 341, 337, 336), (341, 342, 338, 337), (342, 343, 339, 338), (343, 340, 336, 339), (336, 337, 338, 339), (343, 342, 341, 340), (348, 349, 345, 344), (349, 350, 346, 345), (350, 351, 347, 346), (351, 348, 344, 347), (344, 345, 346, 347), (351, 350, 349, 348), (356, 357, 353, 352), (357, 358, 354, 353), (358, 359, 355, 354), (359, 356, 352, 355), (352, 353, 354, 355), (359, 358, 357, 356), (364, 365, 361, 360), (365, 366, 362, 361), (366, 367, 363, 362), (367, 364, 360, 363), (360, 361, 362, 363), (367, 366, 365, 364), (372, 373, 369, 368), (373, 374, 370, 369), (374, 375, 371, 370), (375, 372, 368, 371), (368, 369, 370, 371), (375, 374, 373, 372), (380, 381, 377, 376), (381, 382, 378, 377), (382, 383, 379, 378), (383, 380, 376, 379), (376, 377, 378, 379), (383, 382, 381, 380), (388, 389, 385, 384), (389, 390, 386, 385), (390, 391, 387, 386), (391, 388, 384, 387), (384, 385, 386, 387), (391, 390, 389, 388), (396, 397, 393, 392), (397, 398, 394, 393), (398, 399, 395, 394), (399, 396, 392, 395), (392, 393, 394, 395), (399, 398, 397, 396), (404, 405, 401, 400), (405, 406, 402, 401), (406, 407, 403, 402), (407, 404, 400, 403), (400, 401, 402, 403), (407, 406, 405, 404), (412, 413, 409, 408), (413, 414, 410, 409), (414, 415, 411, 410), (415, 412, 408, 411), (408, 409, 410, 411), (415, 414, 413, 412), (420, 421, 417, 416), (421, 422, 418, 417), (422, 423, 419, 418), (423, 420, 416, 419), (416, 417, 418, 419), (423, 422, 421, 420), (428, 429, 425, 424), (429, 430, 426, 425), (430, 431, 427, 426), (431, 428, 424, 427), (424, 425, 426, 427), (431, 430, 429, 428), (436, 437, 433, 432), (437, 438, 434, 433), (438, 439, 435, 434), (439, 436, 432, 435), (432, 433, 434, 435), (439, 438, 437, 436), (444, 445, 441, 440), (445, 446, 442, 441), (446, 447, 443, 442), (447, 444, 440, 443), (440, 441, 442, 443), (447, 446, 445, 444), (452, 453, 449, 448), (453, 454, 450, 449), (454, 455, 451, 450), (455, 452, 448, 451), (448, 449, 450, 451), (455, 454, 453, 452), (460, 461, 457, 456), (461, 462, 458, 457), (462, 463, 459, 458), (463, 460, 456, 459), (456, 457, 458, 459), (463, 462, 461, 460), (468, 469, 465, 464), (469, 470, 466, 465), (470, 471, 467, 466), (471, 468, 464, 467), (464, 465, 466, 467), (471, 470, 469, 468), (476, 477, 473, 472), (477, 478, 474, 473), (478, 479, 475, 474), (479, 476, 472, 475), (472, 473, 474, 475), (479, 478, 477, 476), (484, 485, 481, 480), (485, 486, 482, 481), (486, 487, 483, 482), (487, 484, 480, 483), (480, 481, 482, 483), (487, 486, 485, 484), (492, 493, 489, 488), (493, 494, 490, 489), (494, 495, 491, 490), (495, 492, 488, 491), (488, 489, 490, 491), (495, 494, 493, 492), (500, 501, 497, 496), (501, 502, 498, 497), (502, 503, 499, 498), (503, 500, 496, 499), (496, 497, 498, 499), (503, 502, 501, 500), (508, 509, 505, 504), (509, 510, 506, 505), (510, 511, 507, 506), (511, 508, 504, 507), (504, 505, 506, 507), (511, 510, 509, 508)])
me_cube_073.use_remesh_preserve_volume = False
me_cube_073.use_remesh_preserve_attributes = False
me_cube_073.use_mirror_vertex_groups = False
me_cube_073.update()
me_cube_074 = bpy.data.meshes.new('Cube.074')
me_cube_074.from_pydata([(41.26, -1.0, -1.0), (41.26, -0.06317, -1.0), (41.96, -0.06317, -1.0), (41.96, -1.0, -1.0), (41.26, -1.0, 1.0), (41.26, -0.06317, 1.0), (41.96, -0.06317, 1.0), (41.96, -1.0, 1.0), (42.91, -1.0, -1.0), (42.91, -0.06317, -1.0), (43.61, -0.06317, -1.0), (43.61, -1.0, -1.0), (42.91, -1.0, 1.0), (42.91, -0.06317, 1.0), (43.61, -0.06317, 1.0), (43.61, -1.0, 1.0), (41.83, -1.051, 0.6132), (41.83, -0.1138, 0.6132), (43.05, -0.1138, 0.6132), (43.05, -1.051, 0.6132), (41.83, -1.051, 0.9593), (41.83, -0.1138, 0.9593), (43.05, -0.1138, 0.9593), (43.05, -1.051, 0.9593), (43.54, -1.051, 0.6132), (43.54, -0.1138, 0.6132), (44.76, -0.1138, 0.6132), (44.76, -1.051, 0.6132), (43.54, -1.051, 0.9593), (43.54, -0.1138, 0.9593), (44.76, -0.1138, 0.9593), (44.76, -1.051, 0.9593), (44.66, -1.0, -1.0), (44.66, -0.06317, -1.0), (45.36, -0.06317, -1.0), (45.36, -1.0, -1.0), (44.66, -1.0, 1.0), (44.66, -0.06317, 1.0), (45.36, -0.06317, 1.0), (45.36, -1.0, 1.0), (46.31, -1.0, -1.0), (46.31, -0.06317, -1.0), (47.01, -0.06317, -1.0), (47.01, -1.0, -1.0), (46.31, -1.0, 1.0), (46.31, -0.06317, 1.0), (47.01, -0.06317, 1.0), (47.01, -1.0, 1.0), (46.93, -1.051, 0.6132), (46.93, -0.1138, 0.6132), (48.16, -0.1138, 0.6132), (48.16, -1.051, 0.6132), (46.93, -1.051, 0.9593), (46.93, -0.1138, 0.9593), (48.16, -0.1138, 0.9593), (48.16, -1.051, 0.9593), (45.23, -1.051, 0.6132), (45.23, -0.1138, 0.6132), (46.45, -0.1138, 0.6132), (46.45, -1.051, 0.6132), (45.23, -1.051, 0.9593), (45.23, -0.1138, 0.9593), (46.45, -0.1138, 0.9593), (46.45, -1.051, 0.9593), (48.06, -1.0, -1.0), (48.06, -0.06317, -1.0), (48.76, -0.06317, -1.0), (48.76, -1.0, -1.0), (48.06, -1.0, 1.0), (48.06, -0.06317, 1.0), (48.76, -0.06317, 1.0), (48.76, -1.0, 1.0), (49.71, -1.0, -1.0), (49.71, -0.06317, -1.0), (50.41, -0.06317, -1.0), (50.41, -1.0, -1.0), (49.71, -1.0, 1.0), (49.71, -0.06317, 1.0), (50.41, -0.06317, 1.0), (50.41, -1.0, 1.0), (50.34, -1.051, 0.6132), (50.34, -0.1138, 0.6132), (51.56, -0.1138, 0.6132), (51.56, -1.051, 0.6132), (50.34, -1.051, 0.9593), (50.34, -0.1138, 0.9593), (51.56, -0.1138, 0.9593), (51.56, -1.051, 0.9593), (48.63, -1.051, 0.6132), (48.63, -0.1138, 0.6132), (49.85, -0.1138, 0.6132), (49.85, -1.051, 0.6132), (48.63, -1.051, 0.9593), (48.63, -0.1138, 0.9593), (49.85, -0.1138, 0.9593), (49.85, -1.051, 0.9593), (51.51, -1.0, -1.0), (51.51, -0.06317, -1.0), (52.21, -0.06317, -1.0), (52.21, -1.0, -1.0), (51.51, -1.0, 1.0), (51.51, -0.06317, 1.0), (52.21, -0.06317, 1.0), (52.21, -1.0, 1.0), (53.16, -1.0, -1.0), (53.16, -0.06317, -1.0), (53.86, -0.06317, -1.0), (53.86, -1.0, -1.0), (53.16, -1.0, 1.0), (53.16, -0.06317, 1.0), (53.86, -0.06317, 1.0), (53.86, -1.0, 1.0), (53.79, -1.051, 0.6132), (53.79, -0.1138, 0.6132), (55.01, -0.1138, 0.6132), (55.01, -1.051, 0.6132), (53.79, -1.051, 0.9593), (53.79, -0.1138, 0.9593), (55.01, -0.1138, 0.9593), (55.01, -1.051, 0.9593), (52.09, -1.051, 0.6132), (52.09, -0.1138, 0.6132), (53.31, -0.1138, 0.6132), (53.31, -1.051, 0.6132), (52.09, -1.051, 0.9593), (52.09, -0.1138, 0.9593), (53.31, -0.1138, 0.9593), (53.31, -1.051, 0.9593), (27.64, -1.0, -1.0), (27.64, -0.06317, -1.0), (28.34, -0.06317, -1.0), (28.34, -1.0, -1.0), (27.64, -1.0, 1.0), (27.64, -0.06317, 1.0), (28.34, -0.06317, 1.0), (28.34, -1.0, 1.0), (29.29, -1.0, -1.0), (29.29, -0.06317, -1.0), (29.99, -0.06317, -1.0), (29.99, -1.0, -1.0), (29.29, -1.0, 1.0), (29.29, -0.06317, 1.0), (29.99, -0.06317, 1.0), (29.99, -1.0, 1.0), (29.91, -1.051, 0.6132), (29.91, -0.1138, 0.6132), (31.14, -0.1138, 0.6132), (31.14, -1.051, 0.6132), (29.91, -1.051, 0.9593), (29.91, -0.1138, 0.9593), (31.14, -0.1138, 0.9593), (31.14, -1.051, 0.9593), (31.04, -1.0, -1.0), (31.04, -0.06317, -1.0), (31.74, -0.06317, -1.0), (31.74, -1.0, -1.0), (31.04, -1.0, 1.0), (31.04, -0.06317, 1.0), (31.74, -0.06317, 1.0), (31.74, -1.0, 1.0), (28.21, -1.051, 0.6132), (28.21, -0.1138, 0.6132), (29.43, -0.1138, 0.6132), (29.43, -1.051, 0.6132), (28.21, -1.051, 0.9593), (28.21, -0.1138, 0.9593), (29.43, -0.1138, 0.9593), (29.43, -1.051, 0.9593), (32.69, -1.0, -1.0), (32.69, -0.06317, -1.0), (33.38, -0.06317, -1.0), (33.38, -1.0, -1.0), (32.69, -1.0, 1.0), (32.69, -0.06317, 1.0), (33.38, -0.06317, 1.0), (33.38, -1.0, 1.0), (33.31, -1.051, 0.6132), (33.31, -0.1138, 0.6132), (34.54, -0.1138, 0.6132), (34.54, -1.051, 0.6132), (33.31, -1.051, 0.9593), (33.31, -0.1138, 0.9593), (34.54, -0.1138, 0.9593), (34.54, -1.051, 0.9593), (31.61, -1.051, 0.6132), (31.61, -0.1138, 0.6132), (32.83, -0.1138, 0.6132), (32.83, -1.051, 0.6132), (31.61, -1.051, 0.9593), (31.61, -0.1138, 0.9593), (32.83, -0.1138, 0.9593), (32.83, -1.051, 0.9593), (34.44, -1.0, -1.0), (34.44, -0.06317, -1.0), (35.14, -0.06317, -1.0), (35.14, -1.0, -1.0), (34.44, -1.0, 1.0), (34.44, -0.06317, 1.0), (35.14, -0.06317, 1.0), (35.14, -1.0, 1.0), (36.09, -1.0, -1.0), (36.09, -0.06317, -1.0), (36.79, -0.06317, -1.0), (36.79, -1.0, -1.0), (36.09, -1.0, 1.0), (36.09, -0.06317, 1.0), (36.79, -0.06317, 1.0), (36.79, -1.0, 1.0), (36.71, -1.051, 0.6132), (36.71, -0.1138, 0.6132), (37.94, -0.1138, 0.6132), (37.94, -1.051, 0.6132), (36.71, -1.051, 0.9593), (36.71, -0.1138, 0.9593), (37.94, -0.1138, 0.9593), (37.94, -1.051, 0.9593), (35.01, -1.051, 0.6132), (35.01, -0.1138, 0.6132), (36.23, -0.1138, 0.6132), (36.23, -1.051, 0.6132), (35.01, -1.051, 0.9593), (35.01, -0.1138, 0.9593), (36.23, -0.1138, 0.9593), (36.23, -1.051, 0.9593), (37.89, -1.0, -1.0), (37.89, -0.06317, -1.0), (38.59, -0.06317, -1.0), (38.59, -1.0, -1.0), (37.89, -1.0, 1.0), (37.89, -0.06317, 1.0), (38.59, -0.06317, 1.0), (38.59, -1.0, 1.0), (39.54, -1.0, -1.0), (39.54, -0.06317, -1.0), (40.24, -0.06317, -1.0), (40.24, -1.0, -1.0), (39.54, -1.0, 1.0), (39.54, -0.06317, 1.0), (40.24, -0.06317, 1.0), (40.24, -1.0, 1.0), (40.17, -1.051, 0.6132), (40.17, -0.1138, 0.6132), (41.39, -0.1138, 0.6132), (41.39, -1.051, 0.6132), (40.17, -1.051, 0.9593), (40.17, -0.1138, 0.9593), (41.39, -0.1138, 0.9593), (41.39, -1.051, 0.9593), (38.46, -1.051, 0.6132), (38.46, -0.1138, 0.6132), (39.69, -0.1138, 0.6132), (39.69, -1.051, 0.6132), (38.46, -1.051, 0.9593), (38.46, -0.1138, 0.9593), (39.69, -0.1138, 0.9593), (39.69, -1.051, 0.9593), (13.98, -1.0, -1.0), (13.98, -0.06317, -1.0), (14.68, -0.06317, -1.0), (14.68, -1.0, -1.0), (13.98, -1.0, 1.0), (13.98, -0.06317, 1.0), (14.68, -0.06317, 1.0), (14.68, -1.0, 1.0), (15.63, -1.0, -1.0), (15.63, -0.06317, -1.0), (16.33, -0.06317, -1.0), (16.33, -1.0, -1.0), (15.63, -1.0, 1.0), (15.63, -0.06317, 1.0), (16.33, -0.06317, 1.0), (16.33, -1.0, 1.0), (16.26, -1.051, 0.6132), (16.26, -0.1138, 0.6132), (17.48, -0.1138, 0.6132), (17.48, -1.051, 0.6132), (16.26, -1.051, 0.9593), (16.26, -0.1138, 0.9593), (17.48, -0.1138, 0.9593), (17.48, -1.051, 0.9593), (17.38, -1.0, -1.0), (17.38, -0.06317, -1.0), (18.08, -0.06317, -1.0), (18.08, -1.0, -1.0), (17.38, -1.0, 1.0), (17.38, -0.06317, 1.0), (18.08, -0.06317, 1.0), (18.08, -1.0, 1.0), (14.56, -1.051, 0.6132), (14.56, -0.1138, 0.6132), (15.78, -0.1138, 0.6132), (15.78, -1.051, 0.6132), (14.56, -1.051, 0.9593), (14.56, -0.1138, 0.9593), (15.78, -0.1138, 0.9593), (15.78, -1.051, 0.9593), (19.03, -1.0, -1.0), (19.03, -0.06317, -1.0), (19.73, -0.06317, -1.0), (19.73, -1.0, -1.0), (19.03, -1.0, 1.0), (19.03, -0.06317, 1.0), (19.73, -0.06317, 1.0), (19.73, -1.0, 1.0), (19.66, -1.051, 0.6132), (19.66, -0.1138, 0.6132), (20.88, -0.1138, 0.6132), (20.88, -1.051, 0.6132), (19.66, -1.051, 0.9593), (19.66, -0.1138, 0.9593), (20.88, -0.1138, 0.9593), (20.88, -1.051, 0.9593), (17.95, -1.051, 0.6132), (17.95, -0.1138, 0.6132), (19.18, -0.1138, 0.6132), (19.18, -1.051, 0.6132), (17.95, -1.051, 0.9593), (17.95, -0.1138, 0.9593), (19.18, -0.1138, 0.9593), (19.18, -1.051, 0.9593), (20.78, -1.0, -1.0), (20.78, -0.06317, -1.0), (21.48, -0.06317, -1.0), (21.48, -1.0, -1.0), (20.78, -1.0, 1.0), (20.78, -0.06317, 1.0), (21.48, -0.06317, 1.0), (21.48, -1.0, 1.0), (22.43, -1.0, -1.0), (22.43, -0.06317, -1.0), (23.13, -0.06317, -1.0), (23.13, -1.0, -1.0), (22.43, -1.0, 1.0), (22.43, -0.06317, 1.0), (23.13, -0.06317, 1.0), (23.13, -1.0, 1.0), (23.06, -1.051, 0.6132), (23.06, -0.1138, 0.6132), (24.28, -0.1138, 0.6132), (24.28, -1.051, 0.6132), (23.06, -1.051, 0.9593), (23.06, -0.1138, 0.9593), (24.28, -0.1138, 0.9593), (24.28, -1.051, 0.9593), (21.36, -1.051, 0.6132), (21.36, -0.1138, 0.6132), (22.58, -0.1138, 0.6132), (22.58, -1.051, 0.6132), (21.36, -1.051, 0.9593), (21.36, -0.1138, 0.9593), (22.58, -0.1138, 0.9593), (22.58, -1.051, 0.9593), (24.24, -1.0, -1.0), (24.24, -0.06317, -1.0), (24.94, -0.06317, -1.0), (24.94, -1.0, -1.0), (24.24, -1.0, 1.0), (24.24, -0.06317, 1.0), (24.94, -0.06317, 1.0), (24.94, -1.0, 1.0), (25.89, -1.0, -1.0), (25.89, -0.06317, -1.0), (26.59, -0.06317, -1.0), (26.59, -1.0, -1.0), (25.89, -1.0, 1.0), (25.89, -0.06317, 1.0), (26.59, -0.06317, 1.0), (26.59, -1.0, 1.0), (26.51, -1.051, 0.6132), (26.51, -0.1138, 0.6132), (27.74, -0.1138, 0.6132), (27.74, -1.051, 0.6132), (26.51, -1.051, 0.9593), (26.51, -0.1138, 0.9593), (27.74, -0.1138, 0.9593), (27.74, -1.051, 0.9593), (24.81, -1.051, 0.6132), (24.81, -0.1138, 0.6132), (26.03, -0.1138, 0.6132), (26.03, -1.051, 0.6132), (24.81, -1.051, 0.9593), (24.81, -0.1138, 0.9593), (26.03, -0.1138, 0.9593), (26.03, -1.051, 0.9593), (0.3015, -1.0, -1.0), (0.3015, -0.06317, -1.0), (1.0, -0.06317, -1.0), (1.0, -1.0, -1.0), (0.3015, -1.0, 1.0), (0.3015, -0.06317, 1.0), (1.0, -0.06317, 1.0), (1.0, -1.0, 1.0), (1.951, -1.0, -1.0), (1.951, -0.06317, -1.0), (2.649, -0.06317, -1.0), (2.649, -1.0, -1.0), (1.951, -1.0, 1.0), (1.951, -0.06317, 1.0), (2.649, -0.06317, 1.0), (2.649, -1.0, 1.0), (2.577, -1.051, 0.6132), (2.577, -0.1138, 0.6132), (3.801, -0.1138, 0.6132), (3.801, -1.051, 0.6132), (2.577, -1.051, 0.9593), (2.577, -0.1138, 0.9593), (3.801, -0.1138, 0.9593), (3.801, -1.051, 0.9593), (3.7, -1.0, -1.0), (3.7, -0.06317, -1.0), (4.398, -0.06317, -1.0), (4.398, -1.0, -1.0), (3.7, -1.0, 1.0), (3.7, -0.06317, 1.0), (4.398, -0.06317, 1.0), (4.398, -1.0, 1.0), (0.8726, -1.051, 0.6132), (0.8726, -0.1138, 0.6132), (2.096, -0.1138, 0.6132), (2.096, -1.051, 0.6132), (0.8726, -1.051, 0.9593), (0.8726, -0.1138, 0.9593), (2.096, -0.1138, 0.9593), (2.096, -1.051, 0.9593), (5.349, -1.0, -1.0), (5.349, -0.06317, -1.0), (6.047, -0.06317, -1.0), (6.047, -1.0, -1.0), (5.349, -1.0, 1.0), (5.349, -0.06317, 1.0), (6.047, -0.06317, 1.0), (6.047, -1.0, 1.0), (5.975, -1.051, 0.6132), (5.975, -0.1138, 0.6132), (7.199, -0.1138, 0.6132), (7.199, -1.051, 0.6132), (5.975, -1.051, 0.9593), (5.975, -0.1138, 0.9593), (7.199, -0.1138, 0.9593), (7.199, -1.051, 0.9593), (4.271, -1.051, 0.6132), (4.271, -0.1138, 0.6132), (5.495, -0.1138, 0.6132), (5.495, -1.051, 0.6132), (4.271, -1.051, 0.9593), (4.271, -0.1138, 0.9593), (5.495, -0.1138, 0.9593), (5.495, -1.051, 0.9593), (7.101, -1.0, -1.0), (7.101, -0.06317, -1.0), (7.8, -0.06317, -1.0), (7.8, -1.0, -1.0), (7.101, -1.0, 1.0), (7.101, -0.06317, 1.0), (7.8, -0.06317, 1.0), (7.8, -1.0, 1.0), (8.751, -1.0, -1.0), (8.751, -0.06317, -1.0), (9.449, -0.06317, -1.0), (9.449, -1.0, -1.0), (8.751, -1.0, 1.0), (8.751, -0.06317, 1.0), (9.449, -0.06317, 1.0), (9.449, -1.0, 1.0), (9.377, -1.051, 0.6132), (9.377, -0.1138, 0.6132), (10.6, -0.1138, 0.6132), (10.6, -1.051, 0.6132), (9.377, -1.051, 0.9593), (9.377, -0.1138, 0.9593), (10.6, -0.1138, 0.9593), (10.6, -1.051, 0.9593), (7.673, -1.051, 0.6132), (7.673, -0.1138, 0.6132), (8.896, -0.1138, 0.6132), (8.896, -1.051, 0.6132), (7.673, -1.051, 0.9593), (7.673, -0.1138, 0.9593), (8.896, -0.1138, 0.9593), (8.896, -1.051, 0.9593), (10.56, -1.0, -1.0), (10.56, -0.06317, -1.0), (11.25, -0.06317, -1.0), (11.25, -1.0, -1.0), (10.56, -1.0, 1.0), (10.56, -0.06317, 1.0), (11.25, -0.06317, 1.0), (11.25, -1.0, 1.0), (12.21, -1.0, -1.0), (12.21, -0.06317, -1.0), (12.9, -0.06317, -1.0), (12.9, -1.0, -1.0), (12.21, -1.0, 1.0), (12.21, -0.06317, 1.0), (12.9, -0.06317, 1.0), (12.9, -1.0, 1.0), (12.83, -1.051, 0.6132), (12.83, -0.1138, 0.6132), (14.06, -0.1138, 0.6132), (14.06, -1.051, 0.6132), (12.83, -1.051, 0.9593), (12.83, -0.1138, 0.9593), (14.06, -0.1138, 0.9593), (14.06, -1.051, 0.9593), (11.13, -1.051, 0.6132), (11.13, -0.1138, 0.6132), (12.35, -0.1138, 0.6132), (12.35, -1.051, 0.6132), (11.13, -1.051, 0.9593), (11.13, -0.1138, 0.9593), (12.35, -0.1138, 0.9593), (12.35, -1.051, 0.9593)], [], [(4, 5, 1, 0), (5, 6, 2, 1), (6, 7, 3, 2), (7, 4, 0, 3), (0, 1, 2, 3), (7, 6, 5, 4), (12, 13, 9, 8), (13, 14, 10, 9), (14, 15, 11, 10), (15, 12, 8, 11), (8, 9, 10, 11), (15, 14, 13, 12), (20, 21, 17, 16), (21, 22, 18, 17), (22, 23, 19, 18), (23, 20, 16, 19), (16, 17, 18, 19), (23, 22, 21, 20), (28, 29, 25, 24), (29, 30, 26, 25), (30, 31, 27, 26), (31, 28, 24, 27), (24, 25, 26, 27), (31, 30, 29, 28), (36, 37, 33, 32), (37, 38, 34, 33), (38, 39, 35, 34), (39, 36, 32, 35), (32, 33, 34, 35), (39, 38, 37, 36), (44, 45, 41, 40), (45, 46, 42, 41), (46, 47, 43, 42), (47, 44, 40, 43), (40, 41, 42, 43), (47, 46, 45, 44), (52, 53, 49, 48), (53, 54, 50, 49), (54, 55, 51, 50), (55, 52, 48, 51), (48, 49, 50, 51), (55, 54, 53, 52), (60, 61, 57, 56), (61, 62, 58, 57), (62, 63, 59, 58), (63, 60, 56, 59), (56, 57, 58, 59), (63, 62, 61, 60), (68, 69, 65, 64), (69, 70, 66, 65), (70, 71, 67, 66), (71, 68, 64, 67), (64, 65, 66, 67), (71, 70, 69, 68), (76, 77, 73, 72), (77, 78, 74, 73), (78, 79, 75, 74), (79, 76, 72, 75), (72, 73, 74, 75), (79, 78, 77, 76), (84, 85, 81, 80), (85, 86, 82, 81), (86, 87, 83, 82), (87, 84, 80, 83), (80, 81, 82, 83), (87, 86, 85, 84), (92, 93, 89, 88), (93, 94, 90, 89), (94, 95, 91, 90), (95, 92, 88, 91), (88, 89, 90, 91), (95, 94, 93, 92), (100, 101, 97, 96), (101, 102, 98, 97), (102, 103, 99, 98), (103, 100, 96, 99), (96, 97, 98, 99), (103, 102, 101, 100), (108, 109, 105, 104), (109, 110, 106, 105), (110, 111, 107, 106), (111, 108, 104, 107), (104, 105, 106, 107), (111, 110, 109, 108), (116, 117, 113, 112), (117, 118, 114, 113), (118, 119, 115, 114), (119, 116, 112, 115), (112, 113, 114, 115), (119, 118, 117, 116), (124, 125, 121, 120), (125, 126, 122, 121), (126, 127, 123, 122), (127, 124, 120, 123), (120, 121, 122, 123), (127, 126, 125, 124), (132, 133, 129, 128), (133, 134, 130, 129), (134, 135, 131, 130), (135, 132, 128, 131), (128, 129, 130, 131), (135, 134, 133, 132), (140, 141, 137, 136), (141, 142, 138, 137), (142, 143, 139, 138), (143, 140, 136, 139), (136, 137, 138, 139), (143, 142, 141, 140), (148, 149, 145, 144), (149, 150, 146, 145), (150, 151, 147, 146), (151, 148, 144, 147), (144, 145, 146, 147), (151, 150, 149, 148), (156, 157, 153, 152), (157, 158, 154, 153), (158, 159, 155, 154), (159, 156, 152, 155), (152, 153, 154, 155), (159, 158, 157, 156), (164, 165, 161, 160), (165, 166, 162, 161), (166, 167, 163, 162), (167, 164, 160, 163), (160, 161, 162, 163), (167, 166, 165, 164), (172, 173, 169, 168), (173, 174, 170, 169), (174, 175, 171, 170), (175, 172, 168, 171), (168, 169, 170, 171), (175, 174, 173, 172), (180, 181, 177, 176), (181, 182, 178, 177), (182, 183, 179, 178), (183, 180, 176, 179), (176, 177, 178, 179), (183, 182, 181, 180), (188, 189, 185, 184), (189, 190, 186, 185), (190, 191, 187, 186), (191, 188, 184, 187), (184, 185, 186, 187), (191, 190, 189, 188), (196, 197, 193, 192), (197, 198, 194, 193), (198, 199, 195, 194), (199, 196, 192, 195), (192, 193, 194, 195), (199, 198, 197, 196), (204, 205, 201, 200), (205, 206, 202, 201), (206, 207, 203, 202), (207, 204, 200, 203), (200, 201, 202, 203), (207, 206, 205, 204), (212, 213, 209, 208), (213, 214, 210, 209), (214, 215, 211, 210), (215, 212, 208, 211), (208, 209, 210, 211), (215, 214, 213, 212), (220, 221, 217, 216), (221, 222, 218, 217), (222, 223, 219, 218), (223, 220, 216, 219), (216, 217, 218, 219), (223, 222, 221, 220), (228, 229, 225, 224), (229, 230, 226, 225), (230, 231, 227, 226), (231, 228, 224, 227), (224, 225, 226, 227), (231, 230, 229, 228), (236, 237, 233, 232), (237, 238, 234, 233), (238, 239, 235, 234), (239, 236, 232, 235), (232, 233, 234, 235), (239, 238, 237, 236), (244, 245, 241, 240), (245, 246, 242, 241), (246, 247, 243, 242), (247, 244, 240, 243), (240, 241, 242, 243), (247, 246, 245, 244), (252, 253, 249, 248), (253, 254, 250, 249), (254, 255, 251, 250), (255, 252, 248, 251), (248, 249, 250, 251), (255, 254, 253, 252), (260, 261, 257, 256), (261, 262, 258, 257), (262, 263, 259, 258), (263, 260, 256, 259), (256, 257, 258, 259), (263, 262, 261, 260), (268, 269, 265, 264), (269, 270, 266, 265), (270, 271, 267, 266), (271, 268, 264, 267), (264, 265, 266, 267), (271, 270, 269, 268), (276, 277, 273, 272), (277, 278, 274, 273), (278, 279, 275, 274), (279, 276, 272, 275), (272, 273, 274, 275), (279, 278, 277, 276), (284, 285, 281, 280), (285, 286, 282, 281), (286, 287, 283, 282), (287, 284, 280, 283), (280, 281, 282, 283), (287, 286, 285, 284), (292, 293, 289, 288), (293, 294, 290, 289), (294, 295, 291, 290), (295, 292, 288, 291), (288, 289, 290, 291), (295, 294, 293, 292), (300, 301, 297, 296), (301, 302, 298, 297), (302, 303, 299, 298), (303, 300, 296, 299), (296, 297, 298, 299), (303, 302, 301, 300), (308, 309, 305, 304), (309, 310, 306, 305), (310, 311, 307, 306), (311, 308, 304, 307), (304, 305, 306, 307), (311, 310, 309, 308), (316, 317, 313, 312), (317, 318, 314, 313), (318, 319, 315, 314), (319, 316, 312, 315), (312, 313, 314, 315), (319, 318, 317, 316), (324, 325, 321, 320), (325, 326, 322, 321), (326, 327, 323, 322), (327, 324, 320, 323), (320, 321, 322, 323), (327, 326, 325, 324), (332, 333, 329, 328), (333, 334, 330, 329), (334, 335, 331, 330), (335, 332, 328, 331), (328, 329, 330, 331), (335, 334, 333, 332), (340, 341, 337, 336), (341, 342, 338, 337), (342, 343, 339, 338), (343, 340, 336, 339), (336, 337, 338, 339), (343, 342, 341, 340), (348, 349, 345, 344), (349, 350, 346, 345), (350, 351, 347, 346), (351, 348, 344, 347), (344, 345, 346, 347), (351, 350, 349, 348), (356, 357, 353, 352), (357, 358, 354, 353), (358, 359, 355, 354), (359, 356, 352, 355), (352, 353, 354, 355), (359, 358, 357, 356), (364, 365, 361, 360), (365, 366, 362, 361), (366, 367, 363, 362), (367, 364, 360, 363), (360, 361, 362, 363), (367, 366, 365, 364), (372, 373, 369, 368), (373, 374, 370, 369), (374, 375, 371, 370), (375, 372, 368, 371), (368, 369, 370, 371), (375, 374, 373, 372), (380, 381, 377, 376), (381, 382, 378, 377), (382, 383, 379, 378), (383, 380, 376, 379), (376, 377, 378, 379), (383, 382, 381, 380), (388, 389, 385, 384), (389, 390, 386, 385), (390, 391, 387, 386), (391, 388, 384, 387), (384, 385, 386, 387), (391, 390, 389, 388), (396, 397, 393, 392), (397, 398, 394, 393), (398, 399, 395, 394), (399, 396, 392, 395), (392, 393, 394, 395), (399, 398, 397, 396), (404, 405, 401, 400), (405, 406, 402, 401), (406, 407, 403, 402), (407, 404, 400, 403), (400, 401, 402, 403), (407, 406, 405, 404), (412, 413, 409, 408), (413, 414, 410, 409), (414, 415, 411, 410), (415, 412, 408, 411), (408, 409, 410, 411), (415, 414, 413, 412), (420, 421, 417, 416), (421, 422, 418, 417), (422, 423, 419, 418), (423, 420, 416, 419), (416, 417, 418, 419), (423, 422, 421, 420), (428, 429, 425, 424), (429, 430, 426, 425), (430, 431, 427, 426), (431, 428, 424, 427), (424, 425, 426, 427), (431, 430, 429, 428), (436, 437, 433, 432), (437, 438, 434, 433), (438, 439, 435, 434), (439, 436, 432, 435), (432, 433, 434, 435), (439, 438, 437, 436), (444, 445, 441, 440), (445, 446, 442, 441), (446, 447, 443, 442), (447, 444, 440, 443), (440, 441, 442, 443), (447, 446, 445, 444), (452, 453, 449, 448), (453, 454, 450, 449), (454, 455, 451, 450), (455, 452, 448, 451), (448, 449, 450, 451), (455, 454, 453, 452), (460, 461, 457, 456), (461, 462, 458, 457), (462, 463, 459, 458), (463, 460, 456, 459), (456, 457, 458, 459), (463, 462, 461, 460), (468, 469, 465, 464), (469, 470, 466, 465), (470, 471, 467, 466), (471, 468, 464, 467), (464, 465, 466, 467), (471, 470, 469, 468), (476, 477, 473, 472), (477, 478, 474, 473), (478, 479, 475, 474), (479, 476, 472, 475), (472, 473, 474, 475), (479, 478, 477, 476), (484, 485, 481, 480), (485, 486, 482, 481), (486, 487, 483, 482), (487, 484, 480, 483), (480, 481, 482, 483), (487, 486, 485, 484), (492, 493, 489, 488), (493, 494, 490, 489), (494, 495, 491, 490), (495, 492, 488, 491), (488, 489, 490, 491), (495, 494, 493, 492), (500, 501, 497, 496), (501, 502, 498, 497), (502, 503, 499, 498), (503, 500, 496, 499), (496, 497, 498, 499), (503, 502, 501, 500), (508, 509, 505, 504), (509, 510, 506, 505), (510, 511, 507, 506), (511, 508, 504, 507), (504, 505, 506, 507), (511, 510, 509, 508)])
me_cube_074.use_remesh_preserve_volume = False
me_cube_074.use_remesh_preserve_attributes = False
me_cube_074.use_mirror_vertex_groups = False
me_cube_074.update()

# ---- objects
ob_plane = bpy.data.objects.new('Plane', me_plane)
ob_lamp = bpy.data.objects.new('Lamp', light_lamp)
ob_cube_052 = bpy.data.objects.new('Cube.052', me_cube_056)
ob_cube_000 = bpy.data.objects.new('Cube.000', me_cube_072)
ob_cube_001 = bpy.data.objects.new('Cube.001', me_cube_073)
ob_cube_002 = bpy.data.objects.new('Cube.002', me_cube_074)

# ---- transforms, parenting, visibility, modifiers, constraints
ob_plane.location = (-0.3998, 1.095, 0.3804)
ob_plane.scale = (28.51, 28.52, 28.52)
ob_plane.lineart.crease_threshold = 0.0
ob_lamp.location = (-3.688, 6.471, 22.11)
ob_lamp.rotation_euler = (0.6503, 0.05522, 1.866)
ob_lamp.lock_rotations_4d = False
ob_lamp.empty_display_type = 'ARROWS'
ob_lamp.color = (0.0, 0.0, 0.0, 0.0)
ob_lamp.lineart.crease_threshold = 0.0
ob_cube_052.location = (-28.43, -24.21, 1.286)
ob_cube_052.lineart.crease_threshold = 0.0
ob_cube_000.location = (-27.04, 29.98, 1.286)
ob_cube_000.rotation_euler = (0.0, -0.0, -1.571)
ob_cube_000.lineart.crease_threshold = 0.0
ob_cube_001.location = (25.77, -25.72, 1.286)
ob_cube_001.rotation_euler = (0.0, -0.0, 1.571)
ob_cube_001.lineart.crease_threshold = 0.0
ob_cube_002.location = (27.14, 27.91, 1.286)
ob_cube_002.rotation_euler = (0.0, -0.0, 3.142)
ob_cube_002.lineart.crease_threshold = 0.0

# ---- collection membership
col_collection_1.objects.link(ob_plane)
col_collection_1.objects.link(ob_lamp)
col_collection_1.objects.link(ob_cube_052)
col_collection_1.objects.link(ob_cube_000)
col_collection_1.objects.link(ob_cube_001)
col_collection_1.objects.link(ob_cube_002)

# ---- scene / render settings (as saved in the file)
scene.frame_start = 1; scene.frame_end = 250; scene.frame_set(1)
scene.render.engine = 'BLENDER_EEVEE_NEXT'
scene.render.resolution_percentage = 50
scene.render.dither_intensity = 0.0
scene.cycles.use_denoising = False
scene.cycles.samples = 10
scene.cycles.sampling_pattern = 'TABULATED_SOBOL'
scene.cycles.light_sampling_threshold = 0.0
scene.cycles.use_adaptive_sampling = False
scene.cycles.use_light_tree = False
scene.cycles.blur_glossy = 0.0
scene.cycles.volume_bounces = 1
scene.cycles.pixel_filter_type = 'GAUSSIAN'
scene.cycles.sample_clamp_indirect = 0.0
scene.view_settings.view_transform = 'Standard'
bpy.context.view_layer.update()

# ---- added for rendering (the .blend has no active camera): camera
cam_auto = bpy.data.cameras.new('AutoCamera')
cam_auto.lens = 50.0
cam_auto.sensor_width = 36.0
cam_auto.clip_end = 1310.7
ob_auto_camera = bpy.data.objects.new('AutoCamera', cam_auto)
scene.collection.objects.link(ob_auto_camera)
ob_auto_camera.location = (74.284, -88.4935, 61.0334)
ob_auto_camera.rotation_euler = (1.09748, -7.21219e-08, 0.694738)
scene.camera = ob_auto_camera
bpy.context.view_layer.update()
